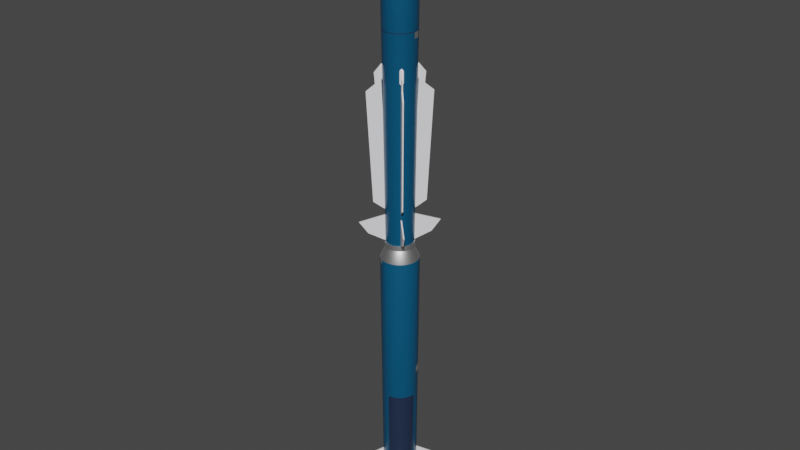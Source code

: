 # Source: Missile.blend  (saved by Blender 2.80.75; exported with 4.5.12 LTS)
import bpy
from mathutils import Matrix  # noqa: F401  (used for matrix-valued properties, if any)

bpy.ops.wm.read_factory_settings(use_empty=True)
scene = bpy.context.scene
scene.name = 'Scene'

# ---- collections
col_collection = bpy.data.collections.new('Collection'); scene.collection.children.link(col_collection)

# ---- materials (node trees are filled in below, after node groups)
mat_missileblue = bpy.data.materials.new('MissileBlue')
mat_missileblue.use_transparent_shadow = False
mat_missiledarkblue = bpy.data.materials.new('MissileDarkBlue')
mat_missiledarkblue.use_transparent_shadow = False
mat_baremetal = bpy.data.materials.new('BareMetal')
mat_baremetal.use_transparent_shadow = False
mat_whitefins = bpy.data.materials.new('WhiteFins')
mat_whitefins.use_transparent_shadow = False

# ---- node groups
ng_auto_smooth = bpy.data.node_groups.new('Auto Smooth', 'GeometryNodeTree')
_s = ng_auto_smooth.interface.new_socket(name='Geometry', in_out='OUTPUT', socket_type='NodeSocketGeometry')
_s = ng_auto_smooth.interface.new_socket(name='Geometry', in_out='INPUT', socket_type='NodeSocketGeometry')
_s = ng_auto_smooth.interface.new_socket(name='Angle', in_out='INPUT', socket_type='NodeSocketFloat')
_s.subtype = 'ANGLE'
_s.min_value = 0.0
_s.max_value = 3.142
ng_auto_smooth.is_modifier = True
_N = ng_auto_smooth.nodes; _L = ng_auto_smooth.links
n0 = _N.new('NodeGroupOutput'); n0.name = 'Group Output'; n0.location = (480, -100)
n1 = _N.new('NodeGroupInput'); n1.name = 'Group Input'; n1.location = (-420, -300)
n2 = _N.new('NodeGroupInput'); n2.name = 'Group Input.001'; n2.location = (-60, -100)
n3 = _N.new('GeometryNodeSetShadeSmooth'); n3.name = 'Set Shade Smooth'; n3.location = (120, -100)
n3.domain = 'EDGE'
n4 = _N.new('GeometryNodeSetShadeSmooth'); n4.name = 'Set Shade Smooth.001'; n4.location = (300, -100)
n5 = _N.new('GeometryNodeInputMeshEdgeAngle'); n5.name = 'Edge Angle'; n5.location = (-420, -220)
n6 = _N.new('GeometryNodeInputEdgeSmooth'); n6.name = 'Is Edge Smooth'; n6.location = (-60, -160)
n7 = _N.new('GeometryNodeInputShadeSmooth'); n7.name = 'Is Face Smooth'; n7.location = (-240, -340)
n8 = _N.new('FunctionNodeBooleanMath'); n8.name = 'Boolean Math'; n8.location = (-60, -220)
n9 = _N.new('FunctionNodeCompare'); n9.name = 'Compare'; n9.location = (-240, -180)
n9.operation = 'LESS_EQUAL'
_L.new(n5.outputs[0], n9.inputs[0])
_L.new(n4.outputs[0], n0.inputs[0])
_L.new(n1.outputs[1], n9.inputs[1])
_L.new(n9.outputs[0], n8.inputs[0])
_L.new(n7.outputs[0], n8.inputs[1])
_L.new(n2.outputs[0], n3.inputs[0])
_L.new(n6.outputs[0], n3.inputs[1])
_L.new(n3.outputs[0], n4.inputs[0])
_L.new(n8.outputs[0], n3.inputs[2])
n0.is_active_output = True

# ---- material node trees
mat_missileblue.use_nodes = True; mat_missileblue.node_tree.nodes.clear()
_N = mat_missileblue.node_tree.nodes; _L = mat_missileblue.node_tree.links
n0 = _N.new('ShaderNodeOutputMaterial'); n0.name = 'Material Output'; n0.location = (300, 300)
n1 = _N.new('ShaderNodeBsdfPrincipled'); n1.name = 'Principled BSDF'; n1.location = (10, 300)
n1.distribution = 'GGX'
n1.subsurface_method = 'BURLEY'
n1.inputs[0].default_value = (0.001172, 0.07619, 0.1626, 1.0)
n1.inputs[2].default_value = 0.3144
n1.inputs[3].default_value = 1.45
n1.inputs[27].default_value = (0.0, 0.0, 0.0, 1.0)
n1.inputs[28].default_value = 1.0
_L.new(n1.outputs[0], n0.inputs[0])
n0.is_active_output = True
mat_missiledarkblue.use_nodes = True; mat_missiledarkblue.node_tree.nodes.clear()
_N = mat_missiledarkblue.node_tree.nodes; _L = mat_missiledarkblue.node_tree.links
n0 = _N.new('ShaderNodeOutputMaterial'); n0.name = 'Material Output'; n0.location = (300, 300)
n1 = _N.new('ShaderNodeBsdfPrincipled'); n1.name = 'Principled BSDF'; n1.location = (10, 300)
n1.distribution = 'GGX'
n1.subsurface_method = 'BURLEY'
n1.inputs[0].default_value = (0.01248, 0.02501, 0.05925, 1.0)
n1.inputs[3].default_value = 1.45
n1.inputs[27].default_value = (0.0, 0.0, 0.0, 1.0)
n1.inputs[28].default_value = 1.0
_L.new(n1.outputs[0], n0.inputs[0])
n0.is_active_output = True
mat_baremetal.use_nodes = True; mat_baremetal.node_tree.nodes.clear()
_N = mat_baremetal.node_tree.nodes; _L = mat_baremetal.node_tree.links
n0 = _N.new('ShaderNodeOutputMaterial'); n0.name = 'Material Output'; n0.location = (300, 300)
n1 = _N.new('ShaderNodeBsdfPrincipled'); n1.name = 'Principled BSDF'; n1.location = (10, 300)
n1.distribution = 'GGX'
n1.subsurface_method = 'BURLEY'
n1.inputs[1].default_value = 1.0
n1.inputs[3].default_value = 1.45
n1.inputs[13].default_value = 0.6976
n1.inputs[27].default_value = (0.0, 0.0, 0.0, 1.0)
n1.inputs[28].default_value = 1.0
_L.new(n1.outputs[0], n0.inputs[0])
n0.is_active_output = True
mat_whitefins.use_nodes = True; mat_whitefins.node_tree.nodes.clear()
_N = mat_whitefins.node_tree.nodes; _L = mat_whitefins.node_tree.links
n0 = _N.new('ShaderNodeOutputMaterial'); n0.name = 'Material Output'; n0.location = (300, 300)
n1 = _N.new('ShaderNodeBsdfPrincipled'); n1.name = 'Principled BSDF'; n1.location = (10, 300)
n1.distribution = 'GGX'
n1.subsurface_method = 'BURLEY'
n1.inputs[0].default_value = (0.8688, 0.8671, 0.8971, 1.0)
n1.inputs[3].default_value = 1.45
n1.inputs[27].default_value = (0.0, 0.0, 0.0, 1.0)
n1.inputs[28].default_value = 1.0
_L.new(n1.outputs[0], n0.inputs[0])
n0.is_active_output = True

# ---- world
world_world = bpy.data.worlds.new('World'); scene.world = world_world
world_world.use_nodes = True; world_world.node_tree.nodes.clear()
_N = world_world.node_tree.nodes; _L = world_world.node_tree.links
n0 = _N.new('ShaderNodeOutputWorld'); n0.name = 'World Output'; n0.location = (300, 300)
n1 = _N.new('ShaderNodeBackground'); n1.name = 'Background'; n1.location = (10, 300)
n1.inputs[0].default_value = (0.05088, 0.05088, 0.05088, 1.0)
_L.new(n1.outputs[0], n0.inputs[0])
n0.is_active_output = True
world_world.color = (0.05088, 0.05088, 0.05088)
world_world.use_sun_shadow = False
world_world.sun_shadow_jitter_overblur = 0.0

# ---- meshes
me_cylinder = bpy.data.meshes.new('Cylinder')
me_cylinder.from_pydata([(-1.202e-07, 2.723, 40.27), (0.5313, 2.671, 40.27), (1.042, 2.516, 40.27), (1.513, 2.264, 40.27), (1.926, 1.926, 40.27), (2.264, 1.513, 40.27), (2.516, 1.042, 40.27), (2.671, 0.5313, 40.27), (2.723, -3.894e-07, 40.27), (2.671, -0.5313, 40.27), (2.516, -1.042, 40.27), (2.264, -1.513, 40.27), (1.926, -1.926, 40.27), (1.513, -2.264, 40.27), (1.042, -2.516, 40.27), (0.5313, -2.671, 40.27), (-1.008e-06, -2.723, 40.27), (-0.5313, -2.671, 40.27), (-1.042, -2.516, 40.27), (-1.513, -2.264, 40.27), (-1.926, -1.926, 40.27), (-2.264, -1.513, 40.27), (-2.516, -1.042, 40.27), (-2.671, -0.5313, 40.27), (-2.723, 2.035e-06, 40.27), (-2.671, 0.5313, 40.27), (-2.516, 1.042, 40.27), (-2.264, 1.513, 40.27), (-1.926, 1.926, 40.27), (-1.513, 2.264, 40.27), (-1.042, 2.516, 40.27), (-0.5313, 2.671, 40.27), (-5.042e-08, 1.855, 42.09), (0.3619, 1.82, 42.09), (0.71, 1.714, 42.09), (1.031, 1.543, 42.09), (1.312, 1.312, 42.09), (1.543, 1.031, 42.09), (1.714, 0.71, 42.09), (1.82, 0.3619, 42.09), (1.855, -1.489e-07, 42.09), (1.82, -0.3619, 42.09), (1.714, -0.71, 42.09), (1.543, -1.031, 42.09), (1.312, -1.312, 42.09), (1.031, -1.543, 42.09), (0.71, -1.714, 42.09), (0.3619, -1.82, 42.09), (-6.549e-07, -1.855, 42.09), (-0.3619, -1.82, 42.09), (-0.71, -1.714, 42.09), (-1.031, -1.543, 42.09), (-1.312, -1.312, 42.09), (-1.543, -1.031, 42.09), (-1.714, -0.71, 42.09), (-1.82, -0.3619, 42.09), (-1.855, 1.502e-06, 42.09), (-1.82, 0.3619, 42.09), (-1.714, 0.71, 42.09), (-1.543, 1.031, 42.09), (-1.312, 1.312, 42.09), (-1.031, 1.543, 42.09), (-0.71, 1.714, 42.09), (-0.3619, 1.82, 42.09), (-6.688e-08, 2.055, 42.09), (0.4009, 2.015, 42.09), (0.7864, 1.899, 42.09), (1.142, 1.709, 42.09), (1.453, 1.453, 42.09), (1.709, 1.142, 42.09), (1.899, 0.7864, 42.09), (2.015, 0.4009, 42.09), (2.055, -1.946e-07, 42.09), (2.015, -0.4009, 42.09), (1.899, -0.7864, 42.09), (1.709, -1.142, 42.09), (1.453, -1.453, 42.09), (1.142, -1.709, 42.09), (0.7864, -1.899, 42.09), (0.4009, -2.015, 42.09), (-7.365e-07, -2.055, 42.09), (-0.4009, -2.015, 42.09), (-0.7864, -1.899, 42.09), (-1.142, -1.709, 42.09), (-1.453, -1.453, 42.09), (-1.709, -1.142, 42.09), (-1.899, -0.7864, 42.09), (-2.015, -0.4009, 42.09), (-2.055, 1.635e-06, 42.09), (-2.015, 0.4009, 42.09), (-1.899, 0.7864, 42.09), (-1.709, 1.142, 42.09), (-1.453, 1.453, 42.09), (-1.142, 1.709, 42.09), (-0.7864, 1.899, 42.09), (-0.4009, 2.015, 42.09), (-6.688e-08, 2.055, 42.77), (0.4009, 2.015, 42.77), (0.7864, 1.899, 42.77), (1.142, 1.709, 42.77), (1.453, 1.453, 42.77), (1.709, 1.142, 42.77), (1.899, 0.7864, 42.77), (2.015, 0.4009, 42.77), (2.055, -1.946e-07, 42.77), (2.015, -0.4009, 42.77), (1.899, -0.7864, 42.77), (1.709, -1.142, 42.77), (1.453, -1.453, 42.77), (1.142, -1.709, 42.77), (0.7864, -1.899, 42.77), (0.4009, -2.015, 42.77), (-7.365e-07, -2.055, 42.77), (-0.4009, -2.015, 42.77), (-0.7864, -1.899, 42.77), (-1.142, -1.709, 42.77), (-1.453, -1.453, 42.77), (-1.709, -1.142, 42.77), (-1.899, -0.7864, 42.77), (-2.015, -0.4009, 42.77), (-2.055, 1.635e-06, 42.77), (-2.015, 0.4009, 42.77), (-1.899, 0.7864, 42.77), (-1.709, 1.142, 42.77), (-1.453, 1.453, 42.77), (-1.142, 1.709, 42.77), (-0.7864, 1.899, 42.77), (-0.4009, 2.015, 42.77), (-5.989e-08, 1.957, 42.77), (0.3818, 1.92, 42.77), (0.749, 1.808, 42.77), (1.087, 1.627, 42.77), (1.384, 1.384, 42.77), (1.627, 1.087, 42.77), (1.808, 0.749, 42.77), (1.92, 0.3818, 42.77), (1.957, -1.711e-07, 42.77), (1.92, -0.3818, 42.77), (1.808, -0.749, 42.77), (1.627, -1.087, 42.77), (1.384, -1.384, 42.77), (1.087, -1.627, 42.77), (0.749, -1.808, 42.77), (0.3818, -1.92, 42.77), (-6.976e-07, -1.957, 42.77), (-0.3818, -1.92, 42.77), (-0.749, -1.808, 42.77), (-1.087, -1.627, 42.77), (-1.384, -1.384, 42.77), (-1.627, -1.087, 42.77), (-1.808, -0.749, 42.77), (-1.92, -0.3818, 42.77), (-1.957, 1.571e-06, 42.77), (-1.92, 0.3818, 42.77), (-1.808, 0.749, 42.77), (-1.627, 1.087, 42.77), (-1.384, 1.384, 42.77), (-1.087, 1.627, 42.77), (-0.749, 1.808, 42.77), (-0.3818, 1.92, 42.77), (1.848e-07, 0.09817, 89.78), (2.156e-07, 0.05187, 89.82), (0.01012, 0.05088, 89.82), (0.01915, 0.09628, 89.78), (0.01985, 0.04792, 89.82), (0.03757, 0.0907, 89.78), (0.02882, 0.04313, 89.82), (0.05454, 0.08162, 89.78), (0.03668, 0.03668, 89.82), (0.06942, 0.06942, 89.78), (0.04313, 0.02882, 89.82), (0.08162, 0.05454, 89.78), (0.04792, 0.01985, 89.82), (0.0907, 0.03757, 89.78), (0.05088, 0.01012, 89.82), (0.09628, 0.01915, 89.78), (0.05187, 3.341e-07, 89.82), (0.09817, 3.3e-07, 89.78), (0.05088, -0.01012, 89.82), (0.09628, -0.01915, 89.78), (0.04792, -0.01985, 89.82), (0.0907, -0.03757, 89.78), (0.04313, -0.02882, 89.82), (0.08162, -0.05454, 89.78), (0.03668, -0.03668, 89.82), (0.06942, -0.06941, 89.78), (0.02882, -0.04313, 89.82), (0.05454, -0.08162, 89.78), (0.01985, -0.04792, 89.82), (0.03757, -0.09069, 89.78), (0.01012, -0.05088, 89.82), (0.01915, -0.09628, 89.78), (1.166e-07, -0.05187, 89.82), (1.528e-07, -0.09817, 89.78), (-0.01012, -0.05088, 89.82), (-0.01915, -0.09628, 89.78), (-0.01985, -0.04792, 89.82), (-0.03757, -0.09069, 89.78), (-0.02882, -0.04313, 89.82), (-0.05454, -0.08162, 89.78), (-0.03668, -0.03668, 89.82), (-0.06941, -0.06941, 89.78), (-0.04313, -0.02882, 89.82), (-0.08162, -0.05454, 89.78), (-0.04792, -0.01985, 89.82), (-0.09069, -0.03757, 89.78), (-0.05088, -0.01012, 89.82), (-0.09628, -0.01915, 89.78), (-0.05187, 2.894e-07, 89.82), (-0.09817, 4.174e-07, 89.78), (-0.05088, 0.01012, 89.82), (-0.09628, 0.01915, 89.78), (-0.04792, 0.01985, 89.82), (-0.09069, 0.03757, 89.78), (-0.04313, 0.02882, 89.82), (-0.08162, 0.05454, 89.78), (-0.03668, 0.03668, 89.82), (-0.06941, 0.06942, 89.78), (-0.02882, 0.04313, 89.82), (-0.05454, 0.08162, 89.78), (-0.01985, 0.04792, 89.82), (-0.03757, 0.0907, 89.78), (-0.01012, 0.05088, 89.82), (-0.01915, 0.09628, 89.78), (-8.642e-08, 2.402, 75.29), (-4.141e-08, 2.038, 79.59), (-7.368e-08, 2.305, 77.45), (0.3976, 1.999, 79.59), (0.4686, 2.356, 75.29), (0.4498, 2.261, 77.45), (0.78, 1.883, 79.59), (0.9192, 2.219, 75.29), (0.8823, 2.13, 77.45), (1.132, 1.695, 79.59), (1.335, 1.997, 75.29), (1.281, 1.917, 77.45), (1.441, 1.441, 79.59), (1.699, 1.699, 75.29), (1.63, 1.63, 77.45), (1.695, 1.132, 79.59), (1.997, 1.335, 75.29), (1.917, 1.281, 77.45), (1.883, 0.78, 79.59), (2.219, 0.9192, 75.29), (2.13, 0.8823, 77.45), (1.999, 0.3976, 79.59), (2.356, 0.4686, 75.29), (2.261, 0.4498, 77.45), (2.038, -1.758e-07, 79.59), (2.402, -2.72e-07, 75.29), (2.305, -2.462e-07, 77.45), (1.999, -0.3976, 79.59), (2.356, -0.4686, 75.29), (2.261, -0.4498, 77.45), (1.883, -0.78, 79.59), (2.219, -0.9192, 75.29), (2.13, -0.8823, 77.45), (1.695, -1.132, 79.59), (1.997, -1.335, 75.29), (1.917, -1.281, 77.45), (1.441, -1.441, 79.59), (1.699, -1.699, 75.29), (1.63, -1.63, 77.45), (1.132, -1.695, 79.59), (1.335, -1.997, 75.29), (1.281, -1.917, 77.45), (0.78, -1.883, 79.59), (0.9192, -2.219, 75.29), (0.8823, -2.13, 77.45), (0.3976, -1.999, 79.59), (0.4686, -2.356, 75.29), (0.4498, -2.261, 77.45), (-7.055e-07, -2.038, 79.59), (-8.691e-07, -2.402, 75.29), (-8.248e-07, -2.305, 77.45), (-0.3976, -1.999, 79.59), (-0.4686, -2.356, 75.29), (-0.4498, -2.261, 77.45), (-0.78, -1.883, 79.59), (-0.9192, -2.219, 75.29), (-0.8823, -2.13, 77.45), (-1.132, -1.695, 79.59), (-1.335, -1.997, 75.29), (-1.281, -1.917, 77.45), (-1.441, -1.441, 79.59), (-1.699, -1.699, 75.29), (-1.63, -1.63, 77.45), (-1.695, -1.132, 79.59), (-1.997, -1.335, 75.29), (-1.917, -1.281, 77.45), (-1.883, -0.78, 79.59), (-2.219, -0.9192, 75.29), (-2.13, -0.8823, 77.45), (-1.999, -0.3976, 79.59), (-2.356, -0.4686, 75.29), (-2.261, -0.4498, 77.45), (-2.038, 1.638e-06, 79.59), (-2.402, 1.866e-06, 75.29), (-2.305, 1.806e-06, 77.45), (-1.999, 0.3976, 79.59), (-2.356, 0.4686, 75.29), (-2.261, 0.4498, 77.45), (-1.883, 0.78, 79.59), (-2.219, 0.9192, 75.29), (-2.13, 0.8823, 77.45), (-1.695, 1.132, 79.59), (-1.997, 1.335, 75.29), (-1.917, 1.281, 77.45), (-1.441, 1.441, 79.59), (-1.699, 1.699, 75.29), (-1.63, 1.63, 77.45), (-1.132, 1.695, 79.59), (-1.335, 1.997, 75.29), (-1.281, 1.917, 77.45), (-0.78, 1.883, 79.59), (-0.9192, 2.219, 75.29), (-0.8823, 2.13, 77.45), (-0.3976, 1.999, 79.59), (-0.4686, 2.356, 75.29), (-0.4498, 2.261, 77.45), (8.233e-07, 2.007, 0.08607), (-9.079e-08, 2.399, 0.4733), (0.3915, 1.968, 0.08607), (0.468, 2.353, 0.4733), (0.7679, 1.854, 0.08607), (0.918, 2.216, 0.4733), (1.115, 1.668, 0.08607), (1.333, 1.995, 0.4733), (1.419, 1.419, 0.08607), (1.696, 1.696, 0.4733), (1.668, 1.115, 0.08607), (1.995, 1.333, 0.4733), (1.854, 0.7679, 0.08607), (2.216, 0.918, 0.4733), (1.968, 0.3915, 0.08607), (2.353, 0.468, 0.4733), (2.007, -5.066e-07, 0.08607), (2.399, -3.048e-07, 0.4733), (1.968, -0.3915, 0.08607), (2.353, -0.468, 0.4733), (1.854, -0.7679, 0.08607), (2.216, -0.918, 0.4733), (1.668, -1.115, 0.08607), (1.995, -1.333, 0.4733), (1.419, -1.419, 0.08607), (1.696, -1.696, 0.4733), (1.115, -1.668, 0.08607), (1.333, -1.995, 0.4733), (0.7679, -1.854, 0.08607), (0.918, -2.216, 0.4733), (0.3915, -1.968, 0.08607), (0.468, -2.353, 0.4733), (-4.843e-07, -2.007, 0.08607), (-8.724e-07, -2.399, 0.4733), (-0.3915, -1.968, 0.08607), (-0.468, -2.353, 0.4733), (-0.7679, -1.854, 0.08607), (-0.918, -2.216, 0.4733), (-1.115, -1.668, 0.08607), (-1.333, -1.995, 0.4733), (-1.419, -1.419, 0.08607), (-1.696, -1.696, 0.4733), (-1.668, -1.115, 0.08607), (-1.995, -1.333, 0.4733), (-1.854, -0.7679, 0.08607), (-2.216, -0.918, 0.4733), (-1.968, -0.3915, 0.08607), (-2.353, -0.468, 0.4733), (-2.007, 1.233e-06, 0.08607), (-2.399, 1.83e-06, 0.4733), (-1.968, 0.3915, 0.08607), (-2.353, 0.468, 0.4733), (-1.854, 0.7679, 0.08607), (-2.216, 0.918, 0.4733), (-1.668, 1.115, 0.08607), (-1.995, 1.333, 0.4733), (-1.419, 1.419, 0.08607), (-1.696, 1.696, 0.4733), (-1.115, 1.668, 0.08607), (-1.333, 1.995, 0.4733), (-0.7679, 1.854, 0.08607), (-0.918, 2.216, 0.4733), (-0.3915, 1.968, 0.08607), (-0.468, 2.353, 0.4733), (0.4604, 2.314, 72.2), (-8.39e-08, 2.36, 72.2), (-0.4604, 2.314, 72.2), (0.9031, 2.18, 72.2), (1.311, 1.962, 72.2), (1.669, 1.669, 72.2), (1.962, 1.311, 72.2), (2.18, 0.9031, 72.2), (2.314, 0.4604, 72.2), (2.36, -2.624e-07, 72.2), (2.314, -0.4604, 72.2), (2.18, -0.9031, 72.2), (1.962, -1.311, 72.2), (1.669, -1.669, 72.2), (1.311, -1.962, 72.2), (0.9031, -2.18, 72.2), (0.4604, -2.314, 72.2), (-8.528e-07, -2.36, 72.2), (-0.4604, -2.314, 72.2), (-0.9031, -2.18, 72.2), (-1.311, -1.962, 72.2), (-1.669, -1.669, 72.2), (-1.962, -1.311, 72.2), (-2.18, -0.9031, 72.2), (-2.314, -0.4604, 72.2), (-2.36, 1.838e-06, 72.2), (-2.314, 0.4604, 72.2), (-2.18, 0.9031, 72.2), (-1.962, 1.311, 72.2), (-1.669, 1.669, 72.2), (-1.311, 1.962, 72.2), (-0.9031, 2.18, 72.2), (0.4595, 2.31, 72.1), (0.9014, 2.176, 72.1), (1.309, 1.958, 72.1), (1.665, 1.665, 72.1), (1.958, 1.309, 72.1), (2.176, 0.9014, 72.1), (2.31, 0.4595, 72.1), (2.355, -2.614e-07, 72.1), (2.31, -0.4595, 72.1), (2.176, -0.9014, 72.1), (1.958, -1.309, 72.1), (1.665, -1.665, 72.1), (1.309, -1.958, 72.1), (0.9014, -2.176, 72.1), (0.4595, -2.31, 72.1), (-8.511e-07, -2.355, 72.1), (-0.4595, -2.31, 72.1), (-0.9014, -2.176, 72.1), (-1.309, -1.958, 72.1), (-1.665, -1.665, 72.1), (-1.958, -1.309, 72.1), (-2.176, -0.9014, 72.1), (-2.31, -0.4595, 72.1), (-2.355, 1.835e-06, 72.1), (-2.31, 0.4595, 72.1), (-2.176, 0.9014, 72.1), (-1.958, 1.309, 72.1), (-1.665, 1.665, 72.1), (-1.309, 1.958, 72.1), (-0.9014, 2.176, 72.1), (-8.364e-08, 2.355, 72.1), (-0.4595, 2.31, 72.1), (-9.671e-08, 2.464, 8.478), (0.4807, 2.417, 8.478), (-0.4807, 2.417, 8.478), (0.943, 2.277, 8.478), (1.369, 2.049, 8.478), (1.742, 1.742, 8.478), (2.049, 1.369, 8.478), (2.277, 0.943, 8.478), (2.417, 0.4807, 8.478), (2.417, -0.4807, 8.478), (2.277, -0.943, 8.478), (2.049, -1.369, 8.478), (1.742, -1.742, 8.478), (1.369, -2.049, 8.478), (0.943, -2.277, 8.478), (0.4807, -2.417, 8.478), (-0.4807, -2.417, 8.478), (-0.943, -2.277, 8.478), (-1.369, -2.049, 8.478), (-1.742, -1.742, 8.478), (-2.049, -1.369, 8.478), (-2.277, -0.943, 8.478), (-2.417, -0.4807, 8.478), (-2.464, 1.871e-06, 8.478), (-2.417, 0.4807, 8.478), (-2.277, 0.943, 8.478), (-2.049, 1.369, 8.478), (-1.742, 1.742, 8.478), (-1.369, 2.049, 8.478), (-0.943, 2.277, 8.478), (-1.041e-07, 2.545, 18.45), (-0.4966, 2.497, 18.45), (0.4966, 2.497, 18.45), (0.9741, 2.352, 18.45), (1.414, 2.116, 18.45), (1.8, 1.8, 18.45), (2.116, 1.414, 18.45), (2.352, 0.9741, 18.45), (2.497, 0.4966, 18.45), (2.497, -0.4966, 18.45), (2.352, -0.9741, 18.45), (2.116, -1.414, 18.45), (1.8, -1.8, 18.45), (1.414, -2.116, 18.45), (0.9741, -2.352, 18.45), (0.4966, -2.497, 18.45), (-0.4966, -2.497, 18.45), (-0.9741, -2.352, 18.45), (-1.414, -2.116, 18.45), (-1.8, -1.8, 18.45), (-2.116, -1.414, 18.45), (-2.352, -0.9741, 18.45), (-2.497, -0.4966, 18.45), (-2.545, 1.923e-06, 18.45), (-2.497, 0.4966, 18.45), (-2.352, 0.9741, 18.45), (-2.116, 1.414, 18.45), (-1.8, 1.8, 18.45), (-1.414, 2.116, 18.45), (-0.9741, 2.352, 18.45), (2.466, -3.223e-07, 8.735), (2.431, -0.3313, 8.478), (2.462, -3.213e-07, 8.22), (2.439, 0.2561, 8.478), (2.461, -0.04439, 8.606), (2.448, -0.1657, 8.512), (0.3313, -2.431, 8.478), (-9.217e-07, -2.466, 8.735), (-0.2561, -2.439, 8.478), (-8.987e-07, -2.462, 8.22), (0.1657, -2.448, 8.512), (0.04439, -2.461, 8.606), (2.513, -0.3313, 18.45), (2.543, -3.368e-07, 18.2), (2.52, 0.2561, 18.45), (2.548, -3.435e-07, 18.71), (2.529, -0.1657, 18.42), (2.54, -0.04439, 18.33), (-9.326e-07, -2.543, 18.2), (0.3313, -2.513, 18.45), (-9.344e-07, -2.548, 18.71), (-0.2561, -2.52, 18.45), (0.04439, -2.54, 18.33), (0.1657, -2.529, 18.42), (0.4573, 2.299, 71.27), (0.897, 2.166, 71.27), (1.302, 1.949, 71.27), (1.657, 1.657, 71.27), (1.949, 1.302, 71.27), (2.166, 0.897, 71.27), (2.299, 0.4573, 71.27), (2.344, -2.588e-07, 71.27), (2.299, -0.4573, 71.27), (2.166, -0.897, 71.27), (1.949, -1.302, 71.27), (1.657, -1.657, 71.27), (1.302, -1.949, 71.27), (0.897, -2.166, 71.27), (0.4573, -2.299, 71.27), (-8.467e-07, -2.344, 71.27), (-0.4573, -2.299, 71.27), (-0.897, -2.166, 71.27), (-1.302, -1.949, 71.27), (-1.657, -1.657, 71.27), (-1.949, -1.302, 71.27), (-2.166, -0.897, 71.27), (-2.299, -0.4573, 71.27), (-2.344, 1.828e-06, 71.27), (-2.299, 0.4573, 71.27), (-2.166, 0.897, 71.27), (-1.949, 1.302, 71.27), (-1.657, 1.657, 71.27), (-1.302, 1.949, 71.27), (-0.897, 2.166, 71.27), (-8.296e-08, 2.344, 71.27), (-0.4573, 2.299, 71.27), (0.2264, 1.138, 84.2), (6.089e-08, 1.161, 84.2), (-0.2264, 1.138, 84.2), (0.4442, 1.072, 84.2), (0.6448, 0.9651, 84.2), (0.8207, 0.8207, 84.2), (0.9651, 0.6448, 84.2), (1.072, 0.4442, 84.2), (1.138, 0.2264, 84.2), (1.161, 5.297e-08, 84.2), (1.138, -0.2264, 84.2), (1.072, -0.4442, 84.2), (0.9651, -0.6448, 84.2), (0.8207, -0.8207, 84.2), (0.6448, -0.9651, 84.2), (0.4442, -1.072, 84.2), (0.2264, -1.138, 84.2), (-3.173e-07, -1.161, 84.2), (-0.2264, -1.138, 84.2), (-0.4442, -1.072, 84.2), (-0.6448, -0.9651, 84.2), (-0.8207, -0.8207, 84.2), (-0.9651, -0.6448, 84.2), (-1.072, -0.4442, 84.2), (-1.138, -0.2264, 84.2), (-1.161, 1.086e-06, 84.2), (-1.138, 0.2264, 84.2), (-1.072, 0.4442, 84.2), (-0.9651, 0.6449, 84.2), (-0.8207, 0.8207, 84.2), (-0.6448, 0.9651, 84.2), (-0.4442, 1.072, 84.2), (0.2556, 1.285, 83.41), (0.5014, 1.211, 83.41), (0.7279, 1.089, 83.41), (0.9265, 0.9265, 83.41), (1.089, 0.7279, 83.41), (1.211, 0.5014, 83.41), (1.285, 0.2556, 83.41), (1.31, 1.397e-08, 83.41), (1.285, -0.2556, 83.41), (1.211, -0.5014, 83.41), (1.089, -0.7279, 83.41), (0.9265, -0.9265, 83.41), (0.7279, -1.089, 83.41), (0.5014, -1.211, 83.41), (0.2556, -1.285, 83.41), (-3.835e-07, -1.31, 83.41), (-0.2556, -1.285, 83.41), (-0.5014, -1.211, 83.41), (-0.7279, -1.089, 83.41), (-0.9265, -0.9265, 83.41), (-1.089, -0.7279, 83.41), (-1.211, -0.5014, 83.41), (-1.285, -0.2556, 83.41), (-1.31, 1.18e-06, 83.41), (-1.285, 0.2556, 83.41), (-1.211, 0.5014, 83.41), (-1.089, 0.7279, 83.41), (-0.9265, 0.9265, 83.41), (-0.7279, 1.089, 83.41), (-0.5014, 1.211, 83.41), (4.345e-08, 1.31, 83.41), (-0.2556, 1.285, 83.41), (-1.074e-07, 2.583, 23.01), (-0.5038, 2.533, 23.01), (0.5038, 2.533, 23.01), (0.9883, 2.386, 23.01), (1.435, 2.147, 23.01), (1.826, 1.826, 23.01), (2.147, 1.435, 23.01), (2.386, 0.9883, 23.01), (2.533, 0.5038, 23.01), (-0.5038, -2.533, 23.01), (-0.9883, -2.386, 23.01), (-1.435, -2.147, 23.01), (-1.826, -1.826, 23.01), (-2.147, -1.435, 23.01), (-2.386, -0.9883, 23.01), (-2.533, -0.5038, 23.01), (-2.583, 1.946e-06, 23.01), (-2.533, 0.5038, 23.01), (-2.386, 0.9883, 23.01), (-2.147, 1.435, 23.01), (-1.826, 1.826, 23.01), (-1.435, 2.147, 23.01), (-0.9883, 2.386, 23.01), (0.5023, 2.525, 22.04), (0.9853, 2.379, 22.04), (1.43, 2.141, 22.04), (1.821, 1.821, 22.04), (2.141, 1.43, 22.04), (2.379, 0.9853, 22.04), (2.525, 0.5023, 22.04), (-0.5023, -2.525, 22.04), (-0.9853, -2.379, 22.04), (-1.43, -2.141, 22.04), (-1.821, -1.821, 22.04), (-2.141, -1.43, 22.04), (-2.379, -0.9853, 22.04), (-2.525, -0.5023, 22.04), (-2.575, 1.941e-06, 22.04), (-2.525, 0.5023, 22.04), (-2.379, 0.9853, 22.04), (-2.141, 1.43, 22.04), (-1.821, 1.821, 22.04), (-1.43, 2.141, 22.04), (-0.9853, 2.379, 22.04), (-1.067e-07, 2.575, 22.04), (-0.5023, 2.525, 22.04), (-1.198e-07, 2.719, 39.7), (-0.5304, 2.666, 39.7), (0.5304, 2.666, 39.7), (1.04, 2.512, 39.7), (1.51, 2.26, 39.7), (1.922, 1.922, 39.7), (2.26, 1.51, 39.7), (2.512, 1.04, 39.7), (2.666, 0.5304, 39.7), (-0.5304, -2.666, 39.7), (-1.04, -2.512, 39.7), (-1.51, -2.26, 39.7), (-1.922, -1.922, 39.7), (-2.26, -1.51, 39.7), (-2.512, -1.04, 39.7), (-2.666, -0.5304, 39.7), (-2.719, 2.032e-06, 39.7), (-2.666, 0.5304, 39.7), (-2.512, 1.04, 39.7), (-2.26, 1.51, 39.7), (-1.922, 1.922, 39.7), (-1.51, 2.26, 39.7), (-1.04, 2.512, 39.7)], [], [(675, 31, 0, 674), (677, 2, 3, 678), (678, 3, 4, 679), (679, 4, 5, 680), (680, 5, 6, 681), (681, 6, 7, 682), (520, 523, 8, 9, 487), (529, 528, 16, 17, 683, 637, 658, 494), (487, 9, 10, 488), (488, 10, 11, 489), (489, 11, 12, 490), (490, 12, 13, 491), (491, 13, 14, 492), (492, 14, 15, 493), (493, 15, 16, 528, 527), (683, 17, 18, 684), (684, 18, 19, 685), (685, 19, 20, 686), (686, 20, 21, 687), (687, 21, 22, 688), (688, 22, 23, 689), (689, 23, 24, 690), (690, 24, 25, 691), (691, 25, 26, 692), (692, 26, 27, 693), (693, 27, 28, 694), (694, 28, 29, 695), (695, 29, 30, 696), (696, 30, 31, 675), (10, 9, 41, 42), (676, 1, 2, 677), (674, 0, 1, 676), (46, 45, 77, 78), (19, 18, 50, 51), (28, 27, 59, 60), (6, 5, 37, 38), (15, 14, 46, 47), (24, 23, 55, 56), (2, 1, 33, 34), (11, 10, 42, 43), (20, 19, 51, 52), (29, 28, 60, 61), (7, 6, 38, 39), (16, 15, 47, 48), (25, 24, 56, 57), (3, 2, 34, 35), (12, 11, 43, 44), (21, 20, 52, 53), (30, 29, 61, 62), (8, 7, 39, 40), (17, 16, 48, 49), (26, 25, 57, 58), (4, 3, 35, 36), (13, 12, 44, 45), (22, 21, 53, 54), (31, 30, 62, 63), (9, 8, 40, 41), (18, 17, 49, 50), (27, 26, 58, 59), (5, 4, 36, 37), (14, 13, 45, 46), (23, 22, 54, 55), (1, 0, 32, 33), (0, 31, 63, 32), (81, 80, 112, 113), (33, 32, 64, 65), (60, 59, 91, 92), (47, 46, 78, 79), (34, 33, 65, 66), (61, 60, 92, 93), (48, 47, 79, 80), (35, 34, 66, 67), (62, 61, 93, 94), (49, 48, 80, 81), (36, 35, 67, 68), (63, 62, 94, 95), (50, 49, 81, 82), (37, 36, 68, 69), (32, 63, 95, 64), (51, 50, 82, 83), (38, 37, 69, 70), (52, 51, 83, 84), (39, 38, 70, 71), (53, 52, 84, 85), (40, 39, 71, 72), (54, 53, 85, 86), (41, 40, 72, 73), (55, 54, 86, 87), (42, 41, 73, 74), (56, 55, 87, 88), (43, 42, 74, 75), (57, 56, 88, 89), (44, 43, 75, 76), (58, 57, 89, 90), (45, 44, 76, 77), (59, 58, 90, 91), (116, 115, 147, 148), (68, 67, 99, 100), (95, 94, 126, 127), (82, 81, 113, 114), (69, 68, 100, 101), (64, 95, 127, 96), (83, 82, 114, 115), (70, 69, 101, 102), (84, 83, 115, 116), (71, 70, 102, 103), (85, 84, 116, 117), (72, 71, 103, 104), (86, 85, 117, 118), (73, 72, 104, 105), (87, 86, 118, 119), (74, 73, 105, 106), (88, 87, 119, 120), (75, 74, 106, 107), (89, 88, 120, 121), (76, 75, 107, 108), (90, 89, 121, 122), (77, 76, 108, 109), (91, 90, 122, 123), (78, 77, 109, 110), (65, 64, 96, 97), (92, 91, 123, 124), (79, 78, 110, 111), (66, 65, 97, 98), (93, 92, 124, 125), (80, 79, 111, 112), (67, 66, 98, 99), (94, 93, 125, 126), (589, 588, 207, 209), (103, 102, 134, 135), (117, 116, 148, 149), (104, 103, 135, 136), (118, 117, 149, 150), (105, 104, 136, 137), (119, 118, 150, 151), (106, 105, 137, 138), (120, 119, 151, 152), (107, 106, 138, 139), (121, 120, 152, 153), (108, 107, 139, 140), (122, 121, 153, 154), (109, 108, 140, 141), (123, 122, 154, 155), (110, 109, 141, 142), (97, 96, 128, 129), (124, 123, 155, 156), (111, 110, 142, 143), (98, 97, 129, 130), (125, 124, 156, 157), (112, 111, 143, 144), (99, 98, 130, 131), (126, 125, 157, 158), (113, 112, 144, 145), (100, 99, 131, 132), (127, 126, 158, 159), (114, 113, 145, 146), (101, 100, 132, 133), (96, 127, 159, 128), (115, 114, 146, 147), (102, 101, 133, 134), (593, 592, 215, 217), (576, 575, 181, 183), (590, 589, 209, 211), (577, 576, 183, 185), (591, 590, 211, 213), (578, 577, 185, 187), (412, 411, 303, 306), (579, 578, 187, 189), (592, 591, 213, 215), (580, 579, 189, 191), (565, 566, 223, 160), (594, 593, 217, 219), (581, 580, 191, 193), (568, 567, 165, 167), (595, 594, 219, 221), (582, 581, 193, 195), (569, 568, 167, 169), (566, 595, 221, 223), (583, 582, 195, 197), (570, 569, 169, 171), (584, 583, 197, 199), (571, 570, 171, 173), (567, 564, 163, 165), (585, 584, 199, 201), (572, 571, 173, 175), (586, 585, 201, 203), (573, 572, 175, 177), (587, 586, 203, 205), (574, 573, 177, 179), (588, 587, 205, 207), (575, 574, 179, 181), (385, 386, 318, 224), (399, 398, 264, 267), (413, 412, 306, 309), (400, 399, 267, 270), (162, 161, 222, 220, 218, 216, 214, 212, 210, 208, 206, 204, 202, 200, 198, 196, 194, 192, 190, 188, 186, 184, 182, 180, 178, 176, 174, 172, 170, 168, 166, 164), (414, 413, 309, 312), (401, 400, 270, 273), (388, 387, 231, 234), (415, 414, 312, 315), (402, 401, 273, 276), (389, 388, 234, 237), (386, 415, 315, 318), (403, 402, 276, 279), (390, 389, 237, 240), (404, 403, 279, 282), (391, 390, 240, 243), (387, 384, 228, 231), (405, 404, 282, 285), (392, 391, 243, 246), (406, 405, 285, 288), (393, 392, 246, 249), (407, 406, 288, 291), (394, 393, 249, 252), (408, 407, 291, 294), (395, 394, 252, 255), (409, 408, 294, 297), (396, 395, 255, 258), (410, 409, 297, 300), (397, 396, 258, 261), (411, 410, 300, 303), (398, 397, 261, 264), (163, 160, 161, 162), (165, 163, 162, 164), (167, 165, 164, 166), (169, 167, 166, 168), (171, 169, 168, 170), (173, 171, 170, 172), (175, 173, 172, 174), (177, 175, 174, 176), (179, 177, 176, 178), (181, 179, 178, 180), (183, 181, 180, 182), (185, 183, 182, 184), (187, 185, 184, 186), (189, 187, 186, 188), (191, 189, 188, 190), (193, 191, 190, 192), (195, 193, 192, 194), (197, 195, 194, 196), (199, 197, 196, 198), (201, 199, 198, 200), (203, 201, 200, 202), (205, 203, 202, 204), (207, 205, 204, 206), (209, 207, 206, 208), (211, 209, 208, 210), (213, 211, 210, 212), (215, 213, 212, 214), (217, 215, 214, 216), (219, 217, 216, 218), (221, 219, 218, 220), (223, 221, 220, 222), (160, 223, 222, 161), (384, 385, 224, 228), (228, 224, 226, 229), (229, 226, 225, 227), (231, 228, 229, 232), (232, 229, 227, 230), (234, 231, 232, 235), (235, 232, 230, 233), (237, 234, 235, 238), (238, 235, 233, 236), (240, 237, 238, 241), (241, 238, 236, 239), (243, 240, 241, 244), (244, 241, 239, 242), (246, 243, 244, 247), (247, 244, 242, 245), (249, 246, 247, 250), (250, 247, 245, 248), (252, 249, 250, 253), (253, 250, 248, 251), (255, 252, 253, 256), (256, 253, 251, 254), (258, 255, 256, 259), (259, 256, 254, 257), (261, 258, 259, 262), (262, 259, 257, 260), (264, 261, 262, 265), (265, 262, 260, 263), (267, 264, 265, 268), (268, 265, 263, 266), (270, 267, 268, 271), (271, 268, 266, 269), (273, 270, 271, 274), (274, 271, 269, 272), (276, 273, 274, 277), (277, 274, 272, 275), (279, 276, 277, 280), (280, 277, 275, 278), (282, 279, 280, 283), (283, 280, 278, 281), (285, 282, 283, 286), (286, 283, 281, 284), (288, 285, 286, 289), (289, 286, 284, 287), (291, 288, 289, 292), (292, 289, 287, 290), (294, 291, 292, 295), (295, 292, 290, 293), (297, 294, 295, 298), (298, 295, 293, 296), (300, 297, 298, 301), (301, 298, 296, 299), (303, 300, 301, 304), (304, 301, 299, 302), (306, 303, 304, 307), (307, 304, 302, 305), (309, 306, 307, 310), (310, 307, 305, 308), (312, 309, 310, 313), (313, 310, 308, 311), (315, 312, 313, 316), (316, 313, 311, 314), (318, 315, 316, 319), (319, 316, 314, 317), (224, 318, 319, 226), (226, 319, 317, 225), (564, 565, 160, 163), (321, 323, 322, 320), (323, 325, 324, 322), (325, 327, 326, 324), (327, 329, 328, 326), (329, 331, 330, 328), (331, 333, 332, 330), (333, 335, 334, 332), (335, 337, 336, 334), (337, 339, 338, 336), (339, 341, 340, 338), (341, 343, 342, 340), (343, 345, 344, 342), (345, 347, 346, 344), (347, 349, 348, 346), (349, 351, 350, 348), (351, 353, 352, 350), (353, 355, 354, 352), (355, 357, 356, 354), (357, 359, 358, 356), (359, 361, 360, 358), (361, 363, 362, 360), (363, 365, 364, 362), (365, 367, 366, 364), (367, 369, 368, 366), (369, 371, 370, 368), (371, 373, 372, 370), (373, 375, 374, 372), (375, 377, 376, 374), (377, 379, 378, 376), (379, 381, 380, 378), (381, 383, 382, 380), (383, 321, 320, 382), (320, 322, 324, 326, 328, 330, 332, 334, 336, 338, 340, 342, 344, 346, 348, 350, 352, 354, 356, 358, 360, 362, 364, 366, 368, 370, 372, 374, 376, 378, 380, 382), (416, 446, 385, 384), (428, 427, 397, 398), (441, 440, 410, 411), (427, 426, 396, 397), (440, 439, 409, 410), (426, 425, 395, 396), (439, 438, 408, 409), (425, 424, 394, 395), (438, 437, 407, 408), (424, 423, 393, 394), (437, 436, 406, 407), (423, 422, 392, 393), (436, 435, 405, 406), (422, 421, 391, 392), (435, 434, 404, 405), (417, 416, 384, 387), (421, 420, 390, 391), (434, 433, 403, 404), (420, 419, 389, 390), (433, 432, 402, 403), (447, 445, 415, 386), (419, 418, 388, 389), (432, 431, 401, 402), (445, 444, 414, 415), (418, 417, 387, 388), (431, 430, 400, 401), (444, 443, 413, 414), (430, 429, 399, 400), (443, 442, 412, 413), (429, 428, 398, 399), (446, 447, 386, 385), (442, 441, 411, 412), (558, 557, 441, 442), (562, 563, 447, 446), (545, 544, 428, 429), (559, 558, 442, 443), (546, 545, 429, 430), (560, 559, 443, 444), (547, 546, 430, 431), (534, 533, 417, 418), (561, 560, 444, 445), (548, 547, 431, 432), (535, 534, 418, 419), (563, 561, 445, 447), (549, 548, 432, 433), (536, 535, 419, 420), (550, 549, 433, 434), (537, 536, 420, 421), (533, 532, 416, 417), (551, 550, 434, 435), (538, 537, 421, 422), (552, 551, 435, 436), (539, 538, 422, 423), (553, 552, 436, 437), (540, 539, 423, 424), (554, 553, 437, 438), (541, 540, 424, 425), (555, 554, 438, 439), (542, 541, 425, 426), (556, 555, 439, 440), (543, 542, 426, 427), (557, 556, 440, 441), (544, 543, 427, 428), (532, 562, 446, 416), (321, 448, 449, 323), (323, 449, 451, 325), (381, 477, 450, 383), (379, 476, 477, 381), (377, 475, 476, 379), (375, 474, 475, 377), (373, 473, 474, 375), (371, 472, 473, 373), (369, 471, 472, 371), (367, 470, 471, 369), (365, 469, 470, 367), (363, 468, 469, 365), (361, 467, 468, 363), (359, 466, 467, 361), (357, 465, 466, 359), (355, 464, 465, 357), (516, 515, 526, 529, 494, 464), (349, 462, 463, 351), (347, 461, 462, 349), (345, 460, 461, 347), (343, 459, 460, 345), (341, 458, 459, 343), (339, 457, 458, 341), (456, 486, 522, 521, 508, 511), (333, 455, 456, 335), (331, 454, 455, 333), (329, 453, 454, 331), (327, 452, 453, 329), (325, 451, 452, 327), (383, 450, 448, 321), (448, 478, 480, 449), (449, 480, 481, 451), (477, 507, 479, 450), (476, 506, 507, 477), (475, 505, 506, 476), (474, 504, 505, 475), (473, 503, 504, 474), (472, 502, 503, 473), (471, 501, 502, 472), (470, 500, 501, 471), (469, 499, 500, 470), (468, 498, 499, 469), (467, 497, 498, 468), (466, 496, 497, 467), (465, 495, 496, 466), (464, 494, 495, 465), (353, 517, 516, 464, 355), (486, 657, 636, 682, 7, 8, 523, 522), (351, 463, 514, 517, 353), (455, 485, 486, 456), (454, 484, 485, 455), (453, 483, 484, 454), (452, 482, 483, 453), (451, 481, 482, 452), (450, 479, 478, 448), (337, 510, 509, 457, 339), (460, 459, 489, 490), (508, 512, 513, 509, 510, 511), (514, 518, 519, 515, 516, 517), (520, 524, 525, 521, 522, 523), (526, 530, 531, 527, 528, 529), (527, 531, 530, 526, 515, 519, 518, 514), (463, 462, 492, 493), (493, 527, 514, 463), (461, 460, 490, 491), (459, 458, 488, 489), (462, 461, 491, 492), (520, 487, 457, 509), (521, 525, 524, 520, 509, 513, 512, 508), (458, 457, 487, 488), (335, 456, 511, 510, 337), (129, 128, 562, 532), (141, 140, 543, 544), (154, 153, 556, 557), (140, 139, 542, 543), (153, 152, 555, 556), (139, 138, 541, 542), (152, 151, 554, 555), (138, 137, 540, 541), (151, 150, 553, 554), (137, 136, 539, 540), (150, 149, 552, 553), (136, 135, 538, 539), (149, 148, 551, 552), (135, 134, 537, 538), (148, 147, 550, 551), (130, 129, 532, 533), (134, 133, 536, 537), (147, 146, 549, 550), (133, 132, 535, 536), (146, 145, 548, 549), (159, 158, 561, 563), (132, 131, 534, 535), (145, 144, 547, 548), (158, 157, 560, 561), (131, 130, 533, 534), (144, 143, 546, 547), (157, 156, 559, 560), (143, 142, 545, 546), (156, 155, 558, 559), (142, 141, 544, 545), (128, 159, 563, 562), (155, 154, 557, 558), (596, 626, 565, 564), (605, 604, 574, 575), (618, 617, 587, 588), (604, 603, 573, 574), (617, 616, 586, 587), (603, 602, 572, 573), (616, 615, 585, 586), (602, 601, 571, 572), (615, 614, 584, 585), (597, 596, 564, 567), (601, 600, 570, 571), (614, 613, 583, 584), (600, 599, 569, 570), (613, 612, 582, 583), (627, 625, 595, 566), (599, 598, 568, 569), (612, 611, 581, 582), (625, 624, 594, 595), (598, 597, 567, 568), (611, 610, 580, 581), (624, 623, 593, 594), (626, 627, 566, 565), (610, 609, 579, 580), (622, 621, 591, 592), (609, 608, 578, 579), (608, 607, 577, 578), (621, 620, 590, 591), (607, 606, 576, 577), (620, 619, 589, 590), (606, 605, 575, 576), (623, 622, 592, 593), (619, 618, 588, 589), (296, 293, 618, 619), (308, 305, 622, 623), (257, 254, 605, 606), (299, 296, 619, 620), (260, 257, 606, 607), (302, 299, 620, 621), (263, 260, 607, 608), (266, 263, 608, 609), (305, 302, 621, 622), (269, 266, 609, 610), (225, 317, 627, 626), (311, 308, 623, 624), (272, 269, 610, 611), (233, 230, 597, 598), (314, 311, 624, 625), (275, 272, 611, 612), (236, 233, 598, 599), (317, 314, 625, 627), (278, 275, 612, 613), (239, 236, 599, 600), (281, 278, 613, 614), (242, 239, 600, 601), (230, 227, 596, 597), (284, 281, 614, 615), (245, 242, 601, 602), (287, 284, 615, 616), (248, 245, 602, 603), (290, 287, 616, 617), (251, 248, 603, 604), (293, 290, 617, 618), (254, 251, 604, 605), (227, 225, 626, 596), (672, 628, 630, 651), (651, 630, 631, 652), (671, 650, 629, 673), (670, 649, 650, 671), (669, 648, 649, 670), (668, 647, 648, 669), (667, 646, 647, 668), (666, 645, 646, 667), (665, 644, 645, 666), (664, 643, 644, 665), (663, 642, 643, 664), (662, 641, 642, 663), (661, 640, 641, 662), (660, 639, 640, 661), (659, 638, 639, 660), (658, 637, 638, 659), (656, 635, 636, 657), (655, 634, 635, 656), (654, 633, 634, 655), (653, 632, 633, 654), (652, 631, 632, 653), (673, 629, 628, 672), (479, 673, 672, 478), (481, 652, 653, 482), (482, 653, 654, 483), (483, 654, 655, 484), (484, 655, 656, 485), (485, 656, 657, 486), (494, 658, 659, 495), (495, 659, 660, 496), (496, 660, 661, 497), (497, 661, 662, 498), (498, 662, 663, 499), (499, 663, 664, 500), (500, 664, 665, 501), (501, 665, 666, 502), (502, 666, 667, 503), (503, 667, 668, 504), (504, 668, 669, 505), (505, 669, 670, 506), (506, 670, 671, 507), (507, 671, 673, 479), (480, 651, 652, 481), (478, 672, 651, 480), (628, 674, 676, 630), (630, 676, 677, 631), (650, 696, 675, 629), (649, 695, 696, 650), (648, 694, 695, 649), (647, 693, 694, 648), (646, 692, 693, 647), (645, 691, 692, 646), (644, 690, 691, 645), (643, 689, 690, 644), (642, 688, 689, 643), (641, 687, 688, 642), (640, 686, 687, 641), (639, 685, 686, 640), (638, 684, 685, 639), (637, 683, 684, 638), (635, 681, 682, 636), (634, 680, 681, 635), (633, 679, 680, 634), (632, 678, 679, 633), (631, 677, 678, 632), (629, 675, 674, 628)])
me_cylinder.polygons.foreach_set('use_smooth', [True] * 650)
me_cylinder.polygons.foreach_set('material_index', [0, 2, 0, 0, 0, 0, 0, 0, 0, 0, 0, 0, 0, 0, 0, 0, 2, 0, 0, 0, 0, 2, 0, 0, 0, 0, 0, 2, 0, 2, 0, 0, 2, 2, 2, 2, 2, 2, 2, 2, 2, 2, 2, 2, 2, 2, 2, 2, 2, 2, 2, 2, 2, 2, 2, 2, 2, 2, 2, 2, 2, 2, 2, 2, 2, 2, 2, 2, 2, 2, 2, 2, 2, 2, 2, 2, 2, 2, 2, 2, 2, 2, 2, 2, 2, 2, 2, 2, 2, 2, 2, 2, 2, 2, 2, 2, 2, 2, 2, 2, 2, 2, 2, 2, 2, 2, 2, 2, 2, 2, 2, 2, 2, 2, 2, 2, 2, 2, 2, 2, 2, 2, 2, 2, 2, 2, 2, 2, 0, 2, 2, 2, 2, 2, 2, 2, 2, 2, 2, 2, 2, 2, 2, 2, 2, 2, 2, 2, 2, 2, 2, 2, 2, 2, 2, 2, 2, 2, 2, 2, 0, 0, 0, 0, 0, 0, 0, 0, 0, 0, 0, 0, 0, 0, 0, 0, 0, 0, 0, 0, 0, 0, 0, 0, 0, 0, 0, 0, 0, 0, 0, 0, 0, 0, 0, 0, 0, 0, 0, 0, 0, 0, 0, 0, 0, 0, 0, 0, 0, 0, 0, 0, 0, 0, 0, 0, 0, 0, 0, 0, 0, 0, 0, 0, 0, 0, 0, 0, 0, 0, 0, 0, 0, 0, 0, 0, 0, 0, 0, 0, 0, 0, 0, 0, 0, 0, 0, 0, 0, 0, 0, 0, 0, 0, 0, 0, 0, 0, 0, 0, 0, 0, 0, 0, 0, 0, 0, 0, 0, 0, 0, 0, 0, 0, 0, 0, 0, 0, 0, 0, 0, 0, 0, 0, 0, 0, 0, 0, 0, 0, 0, 0, 0, 0, 0, 0, 0, 0, 0, 0, 0, 0, 0, 0, 0, 0, 0, 0, 0, 0, 0, 0, 0, 0, 0, 0, 0, 0, 0, 0, 0, 0, 0, 0, 0, 0, 0, 0, 0, 0, 0, 0, 0, 0, 0, 0, 0, 0, 0, 0, 0, 0, 0, 0, 0, 0, 0, 0, 0, 0, 0, 0, 0, 1, 1, 1, 1, 1, 1, 1, 1, 1, 1, 1, 1, 1, 1, 1, 1, 1, 1, 1, 1, 1, 1, 1, 1, 1, 1, 1, 1, 1, 1, 1, 1, 0, 0, 0, 0, 0, 0, 0, 0, 0, 0, 0, 0, 0, 0, 0, 0, 0, 0, 2, 0, 2, 0, 0, 0, 0, 0, 0, 2, 0, 2, 0, 0, 0, 0, 0, 0, 0, 0, 0, 0, 0, 0, 0, 0, 0, 0, 0, 0, 0, 0, 0, 0, 0, 0, 0, 0, 0, 0, 0, 0, 0, 0, 0, 0, 0, 0, 0, 0, 0, 0, 0, 0, 0, 0, 0, 0, 0, 0, 0, 0, 0, 0, 0, 0, 0, 0, 0, 0, 1, 0, 0, 0, 0, 1, 1, 1, 1, 1, 1, 1, 1, 1, 0, 0, 0, 0, 0, 0, 0, 0, 0, 0, 0, 0, 0, 0, 0, 0, 0, 0, 0, 0, 0, 0, 0, 0, 0, 0, 0, 0, 0, 0, 0, 0, 0, 0, 0, 0, 2, 0, 2, 0, 2, 0, 0, 0, 0, 0, 0, 0, 0, 0, 0, 0, 0, 0, 0, 0, 0, 0, 0, 2, 0, 2, 0, 0, 2, 0, 0, 0, 0, 0, 0, 0, 0, 0, 0, 0, 0, 0, 0, 0, 0, 0, 0, 0, 0, 0, 0, 0, 0, 0, 0, 0, 0, 0, 0, 0, 0, 0, 0, 0, 0, 0, 0, 0, 0, 2, 2, 0, 0, 0, 0, 0, 0, 2, 2, 0, 0, 0, 0, 0, 0, 0, 0, 0, 0, 0, 0, 0, 0, 0, 0, 0, 0, 0, 0, 0, 0, 0, 0, 0, 0, 0, 0, 0, 0, 0, 0, 0, 0, 0, 0, 0, 0, 0, 0, 0, 0, 0, 0, 0, 0, 0, 0])
_uv = me_cylinder.uv_layers.new(name='UVMap')
_uv.uv.foreach_set('vector', [0.03125, 0.9929, 0.03125, 1.0, 0.0, 1.0, 0.0, 0.9929, 0.9375, 0.9929, 0.9375, 1.0, 0.9062, 1.0, 0.9062, 0.9929, 0.9062, 0.9929, 0.9062, 1.0, 0.875, 1.0, 0.875, 0.9929, 0.875, 0.9929, 0.875, 1.0, 0.8438, 1.0, 0.8438, 0.9929, 0.8438, 0.9929, 0.8438, 1.0, 0.8125, 1.0, 0.8125, 0.9929, 0.8125, 0.9929, 0.8125, 1.0, 0.7812, 1.0, 0.7812, 0.9929, 0.7291, 0.7285, 0.75, 0.7317, 0.75, 1.0, 0.7188, 1.0, 0.7188, 0.7285, 0.4839, 0.7285, 0.5, 0.7317, 0.5, 1.0, 0.4688, 1.0, 0.4688, 0.9929, 0.4688, 0.7852, 0.4688, 0.7731, 0.4688, 0.7285, 0.7188, 0.7285, 0.7188, 1.0, 0.6875, 1.0, 0.6875, 0.7285, 0.6875, 0.7285, 0.6875, 1.0, 0.6562, 1.0, 0.6562, 0.7285, 0.6562, 0.7285, 0.6562, 1.0, 0.625, 1.0, 0.625, 0.7285, 0.625, 0.7285, 0.625, 1.0, 0.5938, 1.0, 0.5937, 0.7285, 0.5937, 0.7285, 0.5938, 1.0, 0.5625, 1.0, 0.5625, 0.7285, 0.5625, 0.7285, 0.5625, 1.0, 0.5312, 1.0, 0.5312, 0.7285, 0.5312, 0.7285, 0.5312, 1.0, 0.5, 1.0, 0.5, 0.7317, 0.5209, 0.7285, 0.4688, 0.9929, 0.4688, 1.0, 0.4375, 1.0, 0.4375, 0.9929, 0.4375, 0.9929, 0.4375, 1.0, 0.4062, 1.0, 0.4062, 0.9929, 0.4062, 0.9929, 0.4062, 1.0, 0.375, 1.0, 0.375, 0.9929, 0.375, 0.9929, 0.375, 1.0, 0.3438, 1.0, 0.3438, 0.9929, 0.3438, 0.9929, 0.3438, 1.0, 0.3125, 1.0, 0.3125, 0.9929, 0.3125, 0.9929, 0.3125, 1.0, 0.2812, 1.0, 0.2812, 0.9929, 0.2812, 0.9929, 0.2812, 1.0, 0.25, 1.0, 0.25, 0.9929, 0.25, 0.9929, 0.25, 1.0, 0.2188, 1.0, 0.2188, 0.9929, 0.2188, 0.9929, 0.2188, 1.0, 0.1875, 1.0, 0.1875, 0.9929, 0.1875, 0.9929, 0.1875, 1.0, 0.1562, 1.0, 0.1563, 0.9929, 0.1563, 0.9929, 0.1562, 1.0, 0.125, 1.0, 0.125, 0.9929, 0.125, 0.9929, 0.125, 1.0, 0.09375, 1.0, 0.09375, 0.9929, 0.09375, 0.9929, 0.09375, 1.0, 0.0625, 1.0, 0.0625, 0.9929, 0.0625, 0.9929, 0.0625, 1.0, 0.03125, 1.0, 0.03125, 0.9929, 0.6875, 1.0, 0.7188, 1.0, 0.7188, 1.0, 0.6875, 1.0, 0.9688, 0.9929, 0.9688, 1.0, 0.9375, 1.0, 0.9375, 0.9929, 1.0, 0.9929, 1.0, 1.0, 0.9688, 1.0, 0.9688, 0.9929, 0.5625, 1.0, 0.5938, 1.0, 0.5938, 1.0, 0.5625, 1.0, 0.4062, 1.0, 0.4375, 1.0, 0.4375, 1.0, 0.4062, 1.0, 0.125, 1.0, 0.1562, 1.0, 0.1562, 1.0, 0.125, 1.0, 0.8125, 1.0, 0.8438, 1.0, 0.8438, 1.0, 0.8125, 1.0, 0.5312, 1.0, 0.5625, 1.0, 0.5625, 1.0, 0.5312, 1.0, 0.25, 1.0, 0.2812, 1.0, 0.2812, 1.0, 0.25, 1.0, 0.9375, 1.0, 0.9688, 1.0, 0.9688, 1.0, 0.9375, 1.0, 0.6562, 1.0, 0.6875, 1.0, 0.6875, 1.0, 0.6562, 1.0, 0.375, 1.0, 0.4062, 1.0, 0.4062, 1.0, 0.375, 1.0, 0.09375, 1.0, 0.125, 1.0, 0.125, 1.0, 0.09375, 1.0, 0.7812, 1.0, 0.8125, 1.0, 0.8125, 1.0, 0.7812, 1.0, 0.5, 1.0, 0.5312, 1.0, 0.5312, 1.0, 0.5, 1.0, 0.2188, 1.0, 0.25, 1.0, 0.25, 1.0, 0.2188, 1.0, 0.9062, 1.0, 0.9375, 1.0, 0.9375, 1.0, 0.9062, 1.0, 0.625, 1.0, 0.6562, 1.0, 0.6562, 1.0, 0.625, 1.0, 0.3438, 1.0, 0.375, 1.0, 0.375, 1.0, 0.3438, 1.0, 0.0625, 1.0, 0.09375, 1.0, 0.09375, 1.0, 0.0625, 1.0, 0.75, 1.0, 0.7812, 1.0, 0.7812, 1.0, 0.75, 1.0, 0.4688, 1.0, 0.5, 1.0, 0.5, 1.0, 0.4688, 1.0, 0.1875, 1.0, 0.2188, 1.0, 0.2188, 1.0, 0.1875, 1.0, 0.875, 1.0, 0.9062, 1.0, 0.9062, 1.0, 0.875, 1.0, 0.5938, 1.0, 0.625, 1.0, 0.625, 1.0, 0.5938, 1.0, 0.3125, 1.0, 0.3438, 1.0, 0.3438, 1.0, 0.3125, 1.0, 0.03125, 1.0, 0.0625, 1.0, 0.0625, 1.0, 0.03125, 1.0, 0.7188, 1.0, 0.75, 1.0, 0.75, 1.0, 0.7188, 1.0, 0.4375, 1.0, 0.4688, 1.0, 0.4688, 1.0, 0.4375, 1.0, 0.1562, 1.0, 0.1875, 1.0, 0.1875, 1.0, 0.1562, 1.0, 0.8438, 1.0, 0.875, 1.0, 0.875, 1.0, 0.8438, 1.0, 0.5625, 1.0, 0.5938, 1.0, 0.5938, 1.0, 0.5625, 1.0, 0.2812, 1.0, 0.3125, 1.0, 0.3125, 1.0, 0.2812, 1.0, 0.9688, 1.0, 1.0, 1.0, 1.0, 1.0, 0.9688, 1.0, 0.0, 1.0, 0.03125, 1.0, 0.03125, 1.0, 0.0, 1.0, 0.4688, 1.0, 0.5, 1.0, 0.5, 1.0, 0.4688, 1.0, 0.9688, 1.0, 1.0, 1.0, 1.0, 1.0, 0.9688, 1.0, 0.125, 1.0, 0.1562, 1.0, 0.1562, 1.0, 0.125, 1.0, 0.5312, 1.0, 0.5625, 1.0, 0.5625, 1.0, 0.5312, 1.0, 0.9375, 1.0, 0.9688, 1.0, 0.9688, 1.0, 0.9375, 1.0, 0.09375, 1.0, 0.125, 1.0, 0.125, 1.0, 0.09375, 1.0, 0.5, 1.0, 0.5312, 1.0, 0.5312, 1.0, 0.5, 1.0, 0.9062, 1.0, 0.9375, 1.0, 0.9375, 1.0, 0.9062, 1.0, 0.0625, 1.0, 0.09375, 1.0, 0.09375, 1.0, 0.0625, 1.0, 0.4688, 1.0, 0.5, 1.0, 0.5, 1.0, 0.4688, 1.0, 0.875, 1.0, 0.9062, 1.0, 0.9062, 1.0, 0.875, 1.0, 0.03125, 1.0, 0.0625, 1.0, 0.0625, 1.0, 0.03125, 1.0, 0.4375, 1.0, 0.4688, 1.0, 0.4688, 1.0, 0.4375, 1.0, 0.8438, 1.0, 0.875, 1.0, 0.875, 1.0, 0.8438, 1.0, 0.0, 1.0, 0.03125, 1.0, 0.03125, 1.0, 0.0, 1.0, 0.4062, 1.0, 0.4375, 1.0, 0.4375, 1.0, 0.4062, 1.0, 0.8125, 1.0, 0.8438, 1.0, 0.8438, 1.0, 0.8125, 1.0, 0.375, 1.0, 0.4062, 1.0, 0.4062, 1.0, 0.375, 1.0, 0.7812, 1.0, 0.8125, 1.0, 0.8125, 1.0, 0.7812, 1.0, 0.3438, 1.0, 0.375, 1.0, 0.375, 1.0, 0.3438, 1.0, 0.75, 1.0, 0.7812, 1.0, 0.7812, 1.0, 0.75, 1.0, 0.3125, 1.0, 0.3438, 1.0, 0.3438, 1.0, 0.3125, 1.0, 0.7188, 1.0, 0.75, 1.0, 0.75, 1.0, 0.7188, 1.0, 0.2812, 1.0, 0.3125, 1.0, 0.3125, 1.0, 0.2812, 1.0, 0.6875, 1.0, 0.7188, 1.0, 0.7188, 1.0, 0.6875, 1.0, 0.25, 1.0, 0.2812, 1.0, 0.2812, 1.0, 0.25, 1.0, 0.6562, 1.0, 0.6875, 1.0, 0.6875, 1.0, 0.6562, 1.0, 0.2188, 1.0, 0.25, 1.0, 0.25, 1.0, 0.2188, 1.0, 0.625, 1.0, 0.6562, 1.0, 0.6562, 1.0, 0.625, 1.0, 0.1875, 1.0, 0.2188, 1.0, 0.2188, 1.0, 0.1875, 1.0, 0.5938, 1.0, 0.625, 1.0, 0.625, 1.0, 0.5938, 1.0, 0.1562, 1.0, 0.1875, 1.0, 0.1875, 1.0, 0.1562, 1.0, 0.375, 1.0, 0.4062, 1.0, 0.4062, 1.0, 0.375, 1.0, 0.875, 1.0, 0.9062, 1.0, 0.9062, 1.0, 0.875, 1.0, 0.03125, 1.0, 0.0625, 1.0, 0.0625, 1.0, 0.03125, 1.0, 0.4375, 1.0, 0.4688, 1.0, 0.4688, 1.0, 0.4375, 1.0, 0.8438, 1.0, 0.875, 1.0, 0.875, 1.0, 0.8438, 1.0, 0.0, 1.0, 0.03125, 1.0, 0.03125, 1.0, 0.0, 1.0, 0.4062, 1.0, 0.4375, 1.0, 0.4375, 1.0, 0.4062, 1.0, 0.8125, 1.0, 0.8438, 1.0, 0.8438, 1.0, 0.8125, 1.0, 0.375, 1.0, 0.4062, 1.0, 0.4062, 1.0, 0.375, 1.0, 0.7812, 1.0, 0.8125, 1.0, 0.8125, 1.0, 0.7812, 1.0, 0.3438, 1.0, 0.375, 1.0, 0.375, 1.0, 0.3438, 1.0, 0.75, 1.0, 0.7812, 1.0, 0.7812, 1.0, 0.75, 1.0, 0.3125, 1.0, 0.3438, 1.0, 0.3438, 1.0, 0.3125, 1.0, 0.7188, 1.0, 0.75, 1.0, 0.75, 1.0, 0.7188, 1.0, 0.2812, 1.0, 0.3125, 1.0, 0.3125, 1.0, 0.2812, 1.0, 0.6875, 1.0, 0.7188, 1.0, 0.7188, 1.0, 0.6875, 1.0, 0.25, 1.0, 0.2812, 1.0, 0.2812, 1.0, 0.25, 1.0, 0.6562, 1.0, 0.6875, 1.0, 0.6875, 1.0, 0.6562, 1.0, 0.2188, 1.0, 0.25, 1.0, 0.25, 1.0, 0.2188, 1.0, 0.625, 1.0, 0.6562, 1.0, 0.6562, 1.0, 0.625, 1.0, 0.1875, 1.0, 0.2188, 1.0, 0.2188, 1.0, 0.1875, 1.0, 0.5938, 1.0, 0.625, 1.0, 0.625, 1.0, 0.5938, 1.0, 0.1562, 1.0, 0.1875, 1.0, 0.1875, 1.0, 0.1562, 1.0, 0.5625, 1.0, 0.5938, 1.0, 0.5938, 1.0, 0.5625, 1.0, 0.9688, 1.0, 1.0, 1.0, 1.0, 1.0, 0.9688, 1.0, 0.125, 1.0, 0.1562, 1.0, 0.1562, 1.0, 0.125, 1.0, 0.5312, 1.0, 0.5625, 1.0, 0.5625, 1.0, 0.5312, 1.0, 0.9375, 1.0, 0.9688, 1.0, 0.9688, 1.0, 0.9375, 1.0, 0.09375, 1.0, 0.125, 1.0, 0.125, 1.0, 0.09375, 1.0, 0.5, 1.0, 0.5312, 1.0, 0.5312, 1.0, 0.5, 1.0, 0.9062, 1.0, 0.9375, 1.0, 0.9375, 1.0, 0.9062, 1.0, 0.0625, 1.0, 0.09375, 1.0, 0.09375, 1.0, 0.0625, 1.0, 0.25, 1.0, 0.2812, 1.0, 0.2812, 1.0, 0.25, 1.0, 0.7812, 1.0, 0.8125, 1.0, 0.8125, 1.0, 0.7812, 1.0, 0.3438, 1.0, 0.375, 1.0, 0.375, 1.0, 0.3438, 1.0, 0.75, 1.0, 0.7812, 1.0, 0.7812, 1.0, 0.75, 1.0, 0.3125, 1.0, 0.3438, 1.0, 0.3438, 1.0, 0.3125, 1.0, 0.7188, 1.0, 0.75, 1.0, 0.75, 1.0, 0.7188, 1.0, 0.2812, 1.0, 0.3125, 1.0, 0.3125, 1.0, 0.2812, 1.0, 0.6875, 1.0, 0.7188, 1.0, 0.7188, 1.0, 0.6875, 1.0, 0.25, 1.0, 0.2812, 1.0, 0.2812, 1.0, 0.25, 1.0, 0.6562, 1.0, 0.6875, 1.0, 0.6875, 1.0, 0.6562, 1.0, 0.2188, 1.0, 0.25, 1.0, 0.25, 1.0, 0.2188, 1.0, 0.625, 1.0, 0.6562, 1.0, 0.6562, 1.0, 0.625, 1.0, 0.1875, 1.0, 0.2188, 1.0, 0.2188, 1.0, 0.1875, 1.0, 0.5938, 1.0, 0.625, 1.0, 0.625, 1.0, 0.5938, 1.0, 0.1562, 1.0, 0.1875, 1.0, 0.1875, 1.0, 0.1562, 1.0, 0.5625, 1.0, 0.5938, 1.0, 0.5938, 1.0, 0.5625, 1.0, 0.9688, 1.0, 1.0, 1.0, 1.0, 1.0, 0.9688, 1.0, 0.125, 1.0, 0.1562, 1.0, 0.1562, 1.0, 0.125, 1.0, 0.5312, 1.0, 0.5625, 1.0, 0.5625, 1.0, 0.5312, 1.0, 0.9375, 1.0, 0.9688, 1.0, 0.9688, 1.0, 0.9375, 1.0, 0.09375, 1.0, 0.125, 1.0, 0.125, 1.0, 0.09375, 1.0, 0.5, 1.0, 0.5312, 1.0, 0.5312, 1.0, 0.5, 1.0, 0.9062, 1.0, 0.9375, 1.0, 0.9375, 1.0, 0.9062, 1.0, 0.0625, 1.0, 0.09375, 1.0, 0.09375, 1.0, 0.0625, 1.0, 0.4688, 1.0, 0.5, 1.0, 0.5, 1.0, 0.4688, 1.0, 0.875, 1.0, 0.9062, 1.0, 0.9062, 1.0, 0.875, 1.0, 0.03125, 1.0, 0.0625, 1.0, 0.0625, 1.0, 0.03125, 1.0, 0.4375, 1.0, 0.4688, 1.0, 0.4688, 1.0, 0.4375, 1.0, 0.8438, 1.0, 0.875, 1.0, 0.875, 1.0, 0.8438, 1.0, 0.0, 1.0, 0.03125, 1.0, 0.03125, 1.0, 0.0, 1.0, 0.4062, 1.0, 0.4375, 1.0, 0.4375, 1.0, 0.4062, 1.0, 0.8125, 1.0, 0.8438, 1.0, 0.8438, 1.0, 0.8125, 1.0, 0.125, 1.0, 0.1562, 1.0, 0.1562, 1.0, 0.125, 1.0, 0.6562, 1.0, 0.6875, 1.0, 0.6875, 1.0, 0.6562, 1.0, 0.2188, 1.0, 0.25, 1.0, 0.25, 1.0, 0.2188, 1.0, 0.625, 1.0, 0.6562, 1.0, 0.6562, 1.0, 0.625, 1.0, 0.1875, 1.0, 0.2188, 1.0, 0.2188, 1.0, 0.1875, 1.0, 0.5938, 1.0, 0.625, 1.0, 0.625, 1.0, 0.5938, 1.0, 0.1562, 1.0, 0.1875, 1.0, 0.1875, 1.0, 0.1562, 1.0, 0.5625, 1.0, 0.5938, 1.0, 0.5938, 1.0, 0.5625, 1.0, 0.1562, 1.0, 0.1875, 1.0, 0.1875, 1.0, 0.1562, 1.0, 0.5312, 1.0, 0.5625, 1.0, 0.5625, 1.0, 0.5312, 1.0, 0.0, 1.0, 0.03125, 1.0, 0.03125, 1.0, 0.0, 1.0, 0.09375, 1.0, 0.125, 1.0, 0.125, 1.0, 0.09375, 1.0, 0.5, 1.0, 0.5312, 1.0, 0.5312, 1.0, 0.5, 1.0, 0.9062, 1.0, 0.9375, 1.0, 0.9375, 1.0, 0.9062, 1.0, 0.0625, 1.0, 0.09375, 1.0, 0.09375, 1.0, 0.0625, 1.0, 0.4688, 1.0, 0.5, 1.0, 0.5, 1.0, 0.4688, 1.0, 0.875, 1.0, 0.9062, 1.0, 0.9062, 1.0, 0.875, 1.0, 0.03125, 1.0, 0.0625, 1.0, 0.0625, 1.0, 0.03125, 1.0, 0.4375, 1.0, 0.4688, 1.0, 0.4688, 1.0, 0.4375, 1.0, 0.8437, 1.0, 0.875, 1.0, 0.875, 1.0, 0.8438, 1.0, 0.4062, 1.0, 0.4375, 1.0, 0.4375, 1.0, 0.4062, 1.0, 0.8125, 1.0, 0.8437, 1.0, 0.8438, 1.0, 0.8125, 1.0, 0.9375, 1.0, 0.9688, 1.0, 0.9688, 1.0, 0.9375, 1.0, 0.375, 1.0, 0.4062, 1.0, 0.4062, 1.0, 0.375, 1.0, 0.7812, 1.0, 0.8125, 1.0, 0.8125, 1.0, 0.7812, 1.0, 0.3438, 1.0, 0.375, 1.0, 0.375, 1.0, 0.3438, 1.0, 0.75, 1.0, 0.7812, 1.0, 0.7812, 1.0, 0.75, 1.0, 0.3125, 1.0, 0.3438, 1.0, 0.3438, 1.0, 0.3125, 1.0, 0.7188, 1.0, 0.75, 1.0, 0.75, 1.0, 0.7188, 1.0, 0.2812, 1.0, 0.3125, 1.0, 0.3125, 1.0, 0.2812, 1.0, 0.6875, 1.0, 0.7188, 1.0, 0.7188, 1.0, 0.6875, 1.0, 0.0, 1.0, 0.03125, 1.0, 0.03125, 1.0, 0.0, 1.0, 0.5625, 1.0, 0.5938, 1.0, 0.5938, 1.0, 0.5625, 1.0, 0.125, 1.0, 0.1562, 1.0, 0.1562, 1.0, 0.125, 1.0, 0.5312, 1.0, 0.5625, 1.0, 0.5625, 1.0, 0.5312, 1.0, 0.2766, 0.3839, 0.25, 0.3866, 0.2234, 0.3839, 0.1977, 0.3762, 0.1741, 0.3636, 0.1534, 0.3466, 0.1364, 0.3259, 0.1238, 0.3023, 0.1161, 0.2766, 0.1134, 0.25, 0.1161, 0.2234, 0.1238, 0.1977, 0.1364, 0.1741, 0.1534, 0.1534, 0.1741, 0.1364, 0.1977, 0.1238, 0.2234, 0.1161, 0.25, 0.1134, 0.2766, 0.1161, 0.3023, 0.1238, 0.3259, 0.1364, 0.3466, 0.1534, 0.3636, 0.1741, 0.3762, 0.1977, 0.3839, 0.2234, 0.3866, 0.25, 0.3839, 0.2766, 0.3762, 0.3023, 0.3636, 0.3259, 0.3466, 0.3466, 0.3259, 0.3636, 0.3023, 0.3762, 0.09375, 1.0, 0.125, 1.0, 0.125, 1.0, 0.09375, 1.0, 0.5, 1.0, 0.5312, 1.0, 0.5312, 1.0, 0.5, 1.0, 0.9062, 1.0, 0.9375, 1.0, 0.9375, 1.0, 0.9062, 1.0, 0.0625, 1.0, 0.09375, 1.0, 0.09375, 1.0, 0.0625, 1.0, 0.4688, 1.0, 0.5, 1.0, 0.5, 1.0, 0.4688, 1.0, 0.875, 1.0, 0.9062, 1.0, 0.9062, 1.0, 0.875, 1.0, 0.03125, 1.0, 0.0625, 1.0, 0.0625, 1.0, 0.03125, 1.0, 0.4375, 1.0, 0.4688, 1.0, 0.4688, 1.0, 0.4375, 1.0, 0.8438, 1.0, 0.875, 1.0, 0.875, 1.0, 0.8438, 1.0, 0.4062, 1.0, 0.4375, 1.0, 0.4375, 1.0, 0.4062, 1.0, 0.8125, 1.0, 0.8438, 1.0, 0.8438, 1.0, 0.8125, 1.0, 0.9375, 1.0, 0.9687, 1.0, 0.9688, 1.0, 0.9375, 1.0, 0.375, 1.0, 0.4062, 1.0, 0.4062, 1.0, 0.375, 1.0, 0.7812, 1.0, 0.8125, 1.0, 0.8125, 1.0, 0.7812, 1.0, 0.3438, 1.0, 0.375, 1.0, 0.375, 1.0, 0.3438, 1.0, 0.75, 1.0, 0.7812, 1.0, 0.7812, 1.0, 0.75, 1.0, 0.3125, 1.0, 0.3438, 1.0, 0.3438, 1.0, 0.3125, 1.0, 0.7188, 1.0, 0.75, 1.0, 0.75, 1.0, 0.7188, 1.0, 0.2813, 1.0, 0.3125, 1.0, 0.3125, 1.0, 0.2812, 1.0, 0.6875, 1.0, 0.7188, 1.0, 0.7188, 1.0, 0.6875, 1.0, 0.25, 1.0, 0.2813, 1.0, 0.2812, 1.0, 0.25, 1.0, 0.6562, 1.0, 0.6875, 1.0, 0.6875, 1.0, 0.6563, 1.0, 0.2188, 1.0, 0.25, 1.0, 0.25, 1.0, 0.2188, 1.0, 0.625, 1.0, 0.6562, 1.0, 0.6562, 1.0, 0.625, 1.0, 0.1875, 1.0, 0.2188, 1.0, 0.2188, 1.0, 0.1875, 1.0, 0.5938, 1.0, 0.625, 1.0, 0.625, 1.0, 0.5938, 1.0, 0.9688, 1.0, 1.0, 1.0, 0.9933, 1.0, 0.9755, 1.0, 0.9375, 1.0, 0.9688, 1.0, 0.962, 1.0, 0.9442, 1.0, 0.9062, 1.0, 0.9375, 1.0, 0.9308, 1.0, 0.913, 1.0, 0.875, 1.0, 0.9062, 1.0, 0.8995, 1.0, 0.8817, 1.0, 0.8438, 1.0, 0.875, 1.0, 0.8683, 1.0, 0.8505, 1.0, 0.8125, 1.0, 0.8438, 1.0, 0.837, 1.0, 0.8192, 1.0, 0.7812, 1.0, 0.8125, 1.0, 0.8058, 1.0, 0.788, 1.0, 0.75, 1.0, 0.7812, 1.0, 0.7745, 1.0, 0.7567, 1.0, 0.7188, 1.0, 0.75, 1.0, 0.7433, 1.0, 0.7255, 1.0, 0.6875, 1.0, 0.7188, 1.0, 0.712, 1.0, 0.6942, 1.0, 0.6562, 1.0, 0.6875, 1.0, 0.6808, 1.0, 0.663, 1.0, 0.625, 1.0, 0.6562, 1.0, 0.6495, 1.0, 0.6317, 1.0, 0.5938, 1.0, 0.625, 1.0, 0.6183, 1.0, 0.6005, 1.0, 0.5625, 1.0, 0.5938, 1.0, 0.587, 1.0, 0.5692, 1.0, 0.5312, 1.0, 0.5625, 1.0, 0.5558, 1.0, 0.538, 1.0, 0.5, 1.0, 0.5312, 1.0, 0.5245, 1.0, 0.5067, 1.0, 0.4688, 1.0, 0.5, 1.0, 0.4933, 1.0, 0.4755, 1.0, 0.4375, 1.0, 0.4688, 1.0, 0.462, 1.0, 0.4442, 1.0, 0.4062, 1.0, 0.4375, 1.0, 0.4308, 1.0, 0.413, 1.0, 0.375, 1.0, 0.4062, 1.0, 0.3995, 1.0, 0.3817, 1.0, 0.3438, 1.0, 0.375, 1.0, 0.3683, 1.0, 0.3505, 1.0, 0.3125, 1.0, 0.3438, 1.0, 0.337, 1.0, 0.3192, 1.0, 0.2812, 1.0, 0.3125, 1.0, 0.3058, 1.0, 0.288, 1.0, 0.25, 1.0, 0.2812, 1.0, 0.2745, 1.0, 0.2567, 1.0, 0.2188, 1.0, 0.25, 1.0, 0.2433, 1.0, 0.2255, 1.0, 0.1875, 1.0, 0.2188, 1.0, 0.212, 1.0, 0.1942, 1.0, 0.1562, 1.0, 0.1875, 1.0, 0.1808, 1.0, 0.163, 1.0, 0.125, 1.0, 0.1562, 1.0, 0.1495, 1.0, 0.1317, 1.0, 0.09375, 1.0, 0.125, 1.0, 0.1183, 1.0, 0.1005, 1.0, 0.0625, 1.0, 0.09375, 1.0, 0.08702, 1.0, 0.06923, 1.0, 0.03125, 1.0, 0.0625, 1.0, 0.05577, 1.0, 0.03798, 1.0, 0.0, 1.0, 0.03125, 1.0, 0.02452, 1.0, 0.006733, 1.0, 0.9687, 1.0, 1.0, 1.0, 1.0, 1.0, 0.9688, 1.0, 0.9688, 1.0, 1.0, 1.0, 0.9992, 1.0, 0.9688, 1.0, 0.9688, 1.0, 0.9992, 1.0, 1.0, 1.0, 0.9688, 1.0, 0.9375, 1.0, 0.9688, 1.0, 0.9688, 1.0, 0.9375, 1.0, 0.9375, 1.0, 0.9688, 1.0, 0.9688, 1.0, 0.9375, 1.0, 0.9062, 1.0, 0.9375, 1.0, 0.9375, 1.0, 0.9062, 1.0, 0.9062, 1.0, 0.9375, 1.0, 0.9375, 1.0, 0.9062, 1.0, 0.875, 1.0, 0.9062, 1.0, 0.9062, 1.0, 0.875, 1.0, 0.875, 1.0, 0.9062, 1.0, 0.9062, 1.0, 0.875, 1.0, 0.8438, 1.0, 0.875, 1.0, 0.875, 1.0, 0.8438, 1.0, 0.8438, 1.0, 0.875, 1.0, 0.875, 1.0, 0.8438, 1.0, 0.8125, 1.0, 0.8438, 1.0, 0.8438, 1.0, 0.8125, 1.0, 0.8125, 1.0, 0.8438, 1.0, 0.8438, 1.0, 0.8125, 1.0, 0.7812, 1.0, 0.8125, 1.0, 0.8125, 1.0, 0.7812, 1.0, 0.7812, 1.0, 0.8125, 1.0, 0.8125, 1.0, 0.7812, 1.0, 0.75, 1.0, 0.7812, 1.0, 0.7812, 1.0, 0.75, 1.0, 0.75, 1.0, 0.7812, 1.0, 0.7812, 1.0, 0.75, 1.0, 0.7188, 1.0, 0.75, 1.0, 0.75, 1.0, 0.7188, 1.0, 0.7188, 1.0, 0.75, 1.0, 0.75, 1.0, 0.7188, 1.0, 0.6875, 1.0, 0.7188, 1.0, 0.7188, 1.0, 0.6875, 1.0, 0.6875, 1.0, 0.7188, 1.0, 0.7188, 1.0, 0.6875, 1.0, 0.6563, 1.0, 0.6875, 1.0, 0.6875, 1.0, 0.6562, 1.0, 0.6562, 1.0, 0.6875, 1.0, 0.6875, 1.0, 0.6562, 1.0, 0.625, 1.0, 0.6562, 1.0, 0.6562, 1.0, 0.625, 1.0, 0.625, 1.0, 0.6562, 1.0, 0.6562, 1.0, 0.625, 1.0, 0.5938, 1.0, 0.625, 1.0, 0.625, 1.0, 0.5938, 1.0, 0.5938, 1.0, 0.625, 1.0, 0.625, 1.0, 0.5938, 1.0, 0.5625, 1.0, 0.5938, 1.0, 0.5938, 1.0, 0.5625, 1.0, 0.5625, 1.0, 0.5938, 1.0, 0.5938, 1.0, 0.5625, 1.0, 0.5312, 1.0, 0.5625, 1.0, 0.5625, 1.0, 0.5312, 1.0, 0.5312, 1.0, 0.5625, 1.0, 0.5625, 1.0, 0.5312, 1.0, 0.5, 1.0, 0.5312, 1.0, 0.5312, 1.0, 0.5, 1.0, 0.5, 1.0, 0.5312, 1.0, 0.5312, 1.0, 0.5, 1.0, 0.4688, 1.0, 0.5, 1.0, 0.5, 1.0, 0.4688, 1.0, 0.4688, 1.0, 0.5, 1.0, 0.5, 1.0, 0.4688, 1.0, 0.4375, 1.0, 0.4688, 1.0, 0.4688, 1.0, 0.4375, 1.0, 0.4375, 1.0, 0.4688, 1.0, 0.4688, 1.0, 0.4375, 1.0, 0.4062, 1.0, 0.4375, 1.0, 0.4375, 1.0, 0.4062, 1.0, 0.4062, 1.0, 0.4375, 1.0, 0.4375, 1.0, 0.4062, 1.0, 0.375, 1.0, 0.4062, 1.0, 0.4062, 1.0, 0.375, 1.0, 0.375, 1.0, 0.4062, 1.0, 0.4062, 1.0, 0.375, 1.0, 0.3438, 1.0, 0.375, 1.0, 0.375, 1.0, 0.3438, 1.0, 0.3438, 1.0, 0.375, 1.0, 0.375, 1.0, 0.3438, 1.0, 0.3125, 1.0, 0.3438, 1.0, 0.3438, 1.0, 0.3125, 1.0, 0.3125, 1.0, 0.3438, 1.0, 0.3437, 1.0, 0.3125, 1.0, 0.2812, 1.0, 0.3125, 1.0, 0.3125, 1.0, 0.2812, 1.0, 0.2812, 1.0, 0.3125, 1.0, 0.3125, 1.0, 0.2812, 1.0, 0.25, 1.0, 0.2812, 1.0, 0.2812, 1.0, 0.25, 1.0, 0.25, 1.0, 0.2812, 1.0, 0.2812, 1.0, 0.25, 1.0, 0.2188, 1.0, 0.25, 1.0, 0.25, 1.0, 0.2188, 1.0, 0.2188, 1.0, 0.25, 1.0, 0.25, 1.0, 0.2188, 1.0, 0.1875, 1.0, 0.2188, 1.0, 0.2188, 1.0, 0.1875, 1.0, 0.1875, 1.0, 0.2188, 1.0, 0.2188, 1.0, 0.1875, 1.0, 0.1562, 1.0, 0.1875, 1.0, 0.1875, 1.0, 0.1562, 1.0, 0.1562, 1.0, 0.1875, 1.0, 0.1875, 1.0, 0.1562, 1.0, 0.125, 1.0, 0.1562, 1.0, 0.1562, 1.0, 0.125, 1.0, 0.125, 1.0, 0.1562, 1.0, 0.1562, 1.0, 0.125, 1.0, 0.09375, 1.0, 0.125, 1.0, 0.125, 1.0, 0.09375, 1.0, 0.09375, 1.0, 0.125, 1.0, 0.125, 1.0, 0.09375, 1.0, 0.0625, 1.0, 0.09375, 1.0, 0.09375, 1.0, 0.0625, 1.0, 0.0625, 1.0, 0.09375, 1.0, 0.09375, 1.0, 0.0625, 1.0, 0.03125, 1.0, 0.0625, 1.0, 0.0625, 1.0, 0.03125, 1.0, 0.03125, 1.0, 0.0625, 1.0, 0.0625, 1.0, 0.03125, 1.0, 0.0, 1.0, 0.03125, 1.0, 0.03125, 1.0, 0.0007774, 1.0, 0.0007774, 1.0, 0.03125, 1.0, 0.03125, 1.0, 0.0, 1.0, 0.9688, 1.0, 1.0, 1.0, 1.0, 1.0, 0.9688, 1.0, 1.0, 0.5048, 0.9688, 0.5048, 0.9713, 0.5, 0.9975, 0.5, 0.9688, 0.5048, 0.9375, 0.5048, 0.94, 0.5, 0.9662, 0.5, 0.9375, 0.5048, 0.9062, 0.5048, 0.9088, 0.5, 0.935, 0.5, 0.9062, 0.5048, 0.875, 0.5048, 0.8775, 0.5, 0.9037, 0.5, 0.875, 0.5048, 0.8438, 0.5048, 0.8463, 0.5, 0.8725, 0.5, 0.8438, 0.5048, 0.8125, 0.5048, 0.815, 0.5, 0.8412, 0.5, 0.8125, 0.5048, 0.7812, 0.5048, 0.7838, 0.5, 0.81, 0.5, 0.7812, 0.5048, 0.75, 0.5048, 0.7525, 0.5, 0.7787, 0.5, 0.75, 0.5048, 0.7188, 0.5048, 0.7213, 0.5, 0.7475, 0.5, 0.7188, 0.5048, 0.6875, 0.5048, 0.69, 0.5, 0.7162, 0.5, 0.6875, 0.5048, 0.6562, 0.5048, 0.6588, 0.5, 0.685, 0.5, 0.6562, 0.5048, 0.625, 0.5048, 0.6275, 0.5, 0.6537, 0.5, 0.625, 0.5048, 0.5938, 0.5048, 0.5963, 0.5, 0.6225, 0.5, 0.5938, 0.5048, 0.5625, 0.5048, 0.565, 0.5, 0.5912, 0.5, 0.5625, 0.5048, 0.5312, 0.5048, 0.5338, 0.5, 0.56, 0.5, 0.5312, 0.5048, 0.5, 0.5048, 0.5025, 0.5, 0.5287, 0.5, 0.5, 0.5048, 0.4688, 0.5048, 0.4713, 0.5, 0.4975, 0.5, 0.4688, 0.5048, 0.4375, 0.5048, 0.44, 0.5, 0.4662, 0.5, 0.4375, 0.5048, 0.4062, 0.5048, 0.4088, 0.5, 0.435, 0.5, 0.4062, 0.5048, 0.375, 0.5048, 0.3775, 0.5, 0.4037, 0.5, 0.375, 0.5048, 0.3438, 0.5048, 0.3463, 0.5, 0.3725, 0.5, 0.3438, 0.5048, 0.3125, 0.5048, 0.315, 0.5, 0.3412, 0.5, 0.3125, 0.5048, 0.2812, 0.5048, 0.2838, 0.5, 0.31, 0.5, 0.2812, 0.5048, 0.25, 0.5048, 0.2525, 0.5, 0.2787, 0.5, 0.25, 0.5048, 0.2188, 0.5048, 0.2213, 0.5, 0.2475, 0.5, 0.2188, 0.5048, 0.1875, 0.5048, 0.19, 0.5, 0.2162, 0.5, 0.1875, 0.5048, 0.1562, 0.5048, 0.1588, 0.5, 0.185, 0.5, 0.1562, 0.5048, 0.125, 0.5048, 0.1275, 0.5, 0.1537, 0.5, 0.125, 0.5048, 0.09375, 0.5048, 0.09629, 0.5, 0.1225, 0.5, 0.09375, 0.5048, 0.0625, 0.5048, 0.06504, 0.5, 0.09121, 0.5, 0.0625, 0.5048, 0.03125, 0.5048, 0.03379, 0.5, 0.05996, 0.5, 0.03125, 0.5048, 0.0, 0.5048, 0.002538, 0.5, 0.02871, 0.5, 0.75, 0.451, 0.7892, 0.4472, 0.8269, 0.4357, 0.8617, 0.4171, 0.8921, 0.3921, 0.9171, 0.3617, 0.9357, 0.3269, 0.9472, 0.2892, 0.951, 0.25, 0.9472, 0.2108, 0.9357, 0.1731, 0.9171, 0.1383, 0.8921, 0.1079, 0.8617, 0.08286, 0.8269, 0.06428, 0.7892, 0.05284, 0.75, 0.04898, 0.7108, 0.05284, 0.6731, 0.06428, 0.6383, 0.08286, 0.6079, 0.1079, 0.5829, 0.1383, 0.5643, 0.1731, 0.5528, 0.2108, 0.549, 0.25, 0.5528, 0.2892, 0.5643, 0.3269, 0.5829, 0.3617, 0.6079, 0.3921, 0.6383, 0.4171, 0.6731, 0.4357, 0.7108, 0.4472, 0.9688, 1.0, 1.0, 1.0, 1.0, 1.0, 0.9687, 1.0, 0.5938, 1.0, 0.625, 1.0, 0.625, 1.0, 0.5938, 1.0, 0.1875, 1.0, 0.2188, 1.0, 0.2188, 1.0, 0.1875, 1.0, 0.625, 1.0, 0.6562, 1.0, 0.6562, 1.0, 0.625, 1.0, 0.2188, 1.0, 0.25, 1.0, 0.25, 1.0, 0.2188, 1.0, 0.6562, 1.0, 0.6875, 1.0, 0.6875, 1.0, 0.6562, 1.0, 0.25, 1.0, 0.2813, 1.0, 0.2813, 1.0, 0.25, 1.0, 0.6875, 1.0, 0.7188, 1.0, 0.7188, 1.0, 0.6875, 1.0, 0.2813, 1.0, 0.3125, 1.0, 0.3125, 1.0, 0.2813, 1.0, 0.7188, 1.0, 0.75, 1.0, 0.75, 1.0, 0.7188, 1.0, 0.3125, 1.0, 0.3438, 1.0, 0.3438, 1.0, 0.3125, 1.0, 0.75, 1.0, 0.7812, 1.0, 0.7812, 1.0, 0.75, 1.0, 0.3438, 1.0, 0.375, 1.0, 0.375, 1.0, 0.3438, 1.0, 0.7812, 1.0, 0.8125, 1.0, 0.8125, 1.0, 0.7812, 1.0, 0.375, 1.0, 0.4062, 1.0, 0.4062, 1.0, 0.375, 1.0, 0.9375, 1.0, 0.9688, 1.0, 0.9687, 1.0, 0.9375, 1.0, 0.8125, 1.0, 0.8438, 1.0, 0.8438, 1.0, 0.8125, 1.0, 0.4062, 1.0, 0.4375, 1.0, 0.4375, 1.0, 0.4062, 1.0, 0.8438, 1.0, 0.875, 1.0, 0.875, 1.0, 0.8438, 1.0, 0.4375, 1.0, 0.4688, 1.0, 0.4688, 1.0, 0.4375, 1.0, 0.03125, 1.0, 0.0625, 1.0, 0.0625, 1.0, 0.03125, 1.0, 0.875, 1.0, 0.9062, 1.0, 0.9062, 1.0, 0.875, 1.0, 0.4688, 1.0, 0.5, 1.0, 0.5, 1.0, 0.4688, 1.0, 0.0625, 1.0, 0.09375, 1.0, 0.09375, 1.0, 0.0625, 1.0, 0.9062, 1.0, 0.9375, 1.0, 0.9375, 1.0, 0.9062, 1.0, 0.5, 1.0, 0.5312, 1.0, 0.5312, 1.0, 0.5, 1.0, 0.09375, 1.0, 0.125, 1.0, 0.125, 1.0, 0.09375, 1.0, 0.5312, 1.0, 0.5625, 1.0, 0.5625, 1.0, 0.5312, 1.0, 0.125, 1.0, 0.1562, 1.0, 0.1562, 1.0, 0.125, 1.0, 0.5625, 1.0, 0.5938, 1.0, 0.5938, 1.0, 0.5625, 1.0, 0.0, 1.0, 0.03125, 1.0, 0.03125, 1.0, 0.0, 1.0, 0.1562, 1.0, 0.1875, 1.0, 0.1875, 1.0, 0.1562, 1.0, 0.1562, 1.0, 0.1875, 1.0, 0.1875, 1.0, 0.1562, 1.0, 0.0, 1.0, 0.03125, 1.0, 0.03125, 1.0, 0.0, 1.0, 0.5625, 1.0, 0.5938, 1.0, 0.5938, 1.0, 0.5625, 1.0, 0.125, 1.0, 0.1562, 1.0, 0.1562, 1.0, 0.125, 1.0, 0.5312, 1.0, 0.5625, 1.0, 0.5625, 1.0, 0.5312, 1.0, 0.09375, 1.0, 0.125, 1.0, 0.125, 1.0, 0.09375, 1.0, 0.5, 1.0, 0.5312, 1.0, 0.5312, 1.0, 0.5, 1.0, 0.9062, 1.0, 0.9375, 1.0, 0.9375, 1.0, 0.9062, 1.0, 0.0625, 1.0, 0.09375, 1.0, 0.09375, 1.0, 0.0625, 1.0, 0.4688, 1.0, 0.5, 1.0, 0.5, 1.0, 0.4688, 1.0, 0.875, 1.0, 0.9062, 1.0, 0.9062, 1.0, 0.875, 1.0, 0.03125, 1.0, 0.0625, 1.0, 0.0625, 1.0, 0.03125, 1.0, 0.4375, 1.0, 0.4688, 1.0, 0.4688, 1.0, 0.4375, 1.0, 0.8438, 1.0, 0.875, 1.0, 0.875, 1.0, 0.8438, 1.0, 0.4062, 1.0, 0.4375, 1.0, 0.4375, 1.0, 0.4062, 1.0, 0.8125, 1.0, 0.8438, 1.0, 0.8438, 1.0, 0.8125, 1.0, 0.9375, 1.0, 0.9687, 1.0, 0.9688, 1.0, 0.9375, 1.0, 0.375, 1.0, 0.4062, 1.0, 0.4062, 1.0, 0.375, 1.0, 0.7812, 1.0, 0.8125, 1.0, 0.8125, 1.0, 0.7812, 1.0, 0.3438, 1.0, 0.375, 1.0, 0.375, 1.0, 0.3438, 1.0, 0.75, 1.0, 0.7812, 1.0, 0.7812, 1.0, 0.75, 1.0, 0.3125, 1.0, 0.3438, 1.0, 0.3438, 1.0, 0.3125, 1.0, 0.7188, 1.0, 0.75, 1.0, 0.75, 1.0, 0.7188, 1.0, 0.2813, 1.0, 0.3125, 1.0, 0.3125, 1.0, 0.2813, 1.0, 0.6875, 1.0, 0.7188, 1.0, 0.7188, 1.0, 0.6875, 1.0, 0.25, 1.0, 0.2813, 1.0, 0.2813, 1.0, 0.25, 1.0, 0.6562, 1.0, 0.6875, 1.0, 0.6875, 1.0, 0.6562, 1.0, 0.2188, 1.0, 0.25, 1.0, 0.25, 1.0, 0.2188, 1.0, 0.625, 1.0, 0.6562, 1.0, 0.6562, 1.0, 0.625, 1.0, 0.1875, 1.0, 0.2188, 1.0, 0.2188, 1.0, 0.1875, 1.0, 0.5938, 1.0, 0.625, 1.0, 0.625, 1.0, 0.5938, 1.0, 0.9687, 1.0, 1.0, 1.0, 1.0, 1.0, 0.9688, 1.0, 1.0, 0.5048, 1.0, 0.6044, 0.9687, 0.6044, 0.9688, 0.5048, 0.9688, 0.5048, 0.9687, 0.6044, 0.9375, 0.6044, 0.9375, 0.5048, 0.0625, 0.5048, 0.0625, 0.6044, 0.03125, 0.6044, 0.03125, 0.5048, 0.09375, 0.5048, 0.09375, 0.6044, 0.0625, 0.6044, 0.0625, 0.5048, 0.125, 0.5048, 0.125, 0.6044, 0.09375, 0.6044, 0.09375, 0.5048, 0.1562, 0.5048, 0.1562, 0.6044, 0.125, 0.6044, 0.125, 0.5048, 0.1875, 0.5048, 0.1875, 0.6044, 0.1562, 0.6044, 0.1562, 0.5048, 0.2188, 0.5048, 0.2188, 0.6044, 0.1875, 0.6044, 0.1875, 0.5048, 0.25, 0.5048, 0.25, 0.6044, 0.2188, 0.6044, 0.2188, 0.5048, 0.2812, 0.5048, 0.2812, 0.6044, 0.25, 0.6044, 0.25, 0.5048, 0.3125, 0.5048, 0.3125, 0.6044, 0.2812, 0.6044, 0.2812, 0.5048, 0.3438, 0.5048, 0.3438, 0.6044, 0.3125, 0.6044, 0.3125, 0.5048, 0.375, 0.5048, 0.375, 0.6044, 0.3438, 0.6044, 0.3438, 0.5048, 0.4062, 0.5048, 0.4062, 0.6044, 0.375, 0.6044, 0.375, 0.5048, 0.4375, 0.5048, 0.4375, 0.6044, 0.4062, 0.6044, 0.4062, 0.5048, 0.4688, 0.5048, 0.4688, 0.6044, 0.4375, 0.6044, 0.4375, 0.5048, 0.4833, 0.6044, 0.5, 0.6076, 0.5, 0.7253, 0.4839, 0.7285, 0.4688, 0.7285, 0.4688, 0.6044, 0.5625, 0.5048, 0.5625, 0.6044, 0.5312, 0.6044, 0.5312, 0.5048, 0.5938, 0.5048, 0.5938, 0.6044, 0.5625, 0.6044, 0.5625, 0.5048, 0.625, 0.5048, 0.625, 0.6044, 0.5938, 0.6044, 0.5938, 0.5048, 0.6562, 0.5048, 0.6562, 0.6044, 0.625, 0.6044, 0.625, 0.5048, 0.6875, 0.5048, 0.6875, 0.6044, 0.6562, 0.6044, 0.6562, 0.5048, 0.7188, 0.5048, 0.7188, 0.6044, 0.6875, 0.6044, 0.6875, 0.5048, 0.7812, 0.6044, 0.7812, 0.7285, 0.7661, 0.7285, 0.75, 0.7253, 0.75, 0.6076, 0.7667, 0.6044, 0.8125, 0.5048, 0.8125, 0.6044, 0.7812, 0.6044, 0.7812, 0.5048, 0.8438, 0.5048, 0.8438, 0.6044, 0.8125, 0.6044, 0.8125, 0.5048, 0.875, 0.5048, 0.875, 0.6044, 0.8438, 0.6044, 0.8438, 0.5048, 0.9062, 0.5048, 0.9062, 0.6044, 0.875, 0.6044, 0.875, 0.5048, 0.9375, 0.5048, 0.9375, 0.6044, 0.9062, 0.6044, 0.9062, 0.5048, 0.03125, 0.5048, 0.03125, 0.6044, 0.0, 0.6044, 0.0, 0.5048, 1.0, 0.6044, 1.0, 0.7285, 0.9687, 0.7285, 0.9687, 0.6044, 0.9687, 0.6044, 0.9687, 0.7285, 0.9375, 0.7285, 0.9375, 0.6044, 0.0625, 0.6044, 0.0625, 0.7285, 0.03125, 0.7285, 0.03125, 0.6044, 0.09375, 0.6044, 0.09375, 0.7285, 0.0625, 0.7285, 0.0625, 0.6044, 0.125, 0.6044, 0.125, 0.7285, 0.09375, 0.7285, 0.09375, 0.6044, 0.1562, 0.6044, 0.1562, 0.7285, 0.125, 0.7285, 0.125, 0.6044, 0.1875, 0.6044, 0.1875, 0.7285, 0.1562, 0.7285, 0.1562, 0.6044, 0.2188, 0.6044, 0.2187, 0.7285, 0.1875, 0.7285, 0.1875, 0.6044, 0.25, 0.6044, 0.25, 0.7285, 0.2187, 0.7285, 0.2188, 0.6044, 0.2812, 0.6044, 0.2812, 0.7285, 0.25, 0.7285, 0.25, 0.6044, 0.3125, 0.6044, 0.3125, 0.7285, 0.2812, 0.7285, 0.2812, 0.6044, 0.3438, 0.6044, 0.3438, 0.7285, 0.3125, 0.7285, 0.3125, 0.6044, 0.375, 0.6044, 0.375, 0.7285, 0.3438, 0.7285, 0.3438, 0.6044, 0.4062, 0.6044, 0.4062, 0.7285, 0.375, 0.7285, 0.375, 0.6044, 0.4375, 0.6044, 0.4375, 0.7285, 0.4062, 0.7285, 0.4062, 0.6044, 0.4688, 0.6044, 0.4688, 0.7285, 0.4375, 0.7285, 0.4375, 0.6044, 0.5, 0.5048, 0.5, 0.6012, 0.4833, 0.6044, 0.4688, 0.6044, 0.4688, 0.5048, 0.7812, 0.7285, 0.7812, 0.7731, 0.7812, 0.7852, 0.7812, 0.9929, 0.7812, 1.0, 0.75, 1.0, 0.75, 0.7317, 0.7661, 0.7285, 0.5312, 0.5048, 0.5312, 0.6044, 0.5215, 0.6044, 0.5, 0.6012, 0.5, 0.5048, 0.8125, 0.6044, 0.8125, 0.7285, 0.7812, 0.7285, 0.7812, 0.6044, 0.8438, 0.6044, 0.8438, 0.7285, 0.8125, 0.7285, 0.8125, 0.6044, 0.875, 0.6044, 0.875, 0.7285, 0.8438, 0.7285, 0.8438, 0.6044, 0.9062, 0.6044, 0.9062, 0.7285, 0.875, 0.7285, 0.875, 0.6044, 0.9375, 0.6044, 0.9375, 0.7285, 0.9062, 0.7285, 0.9062, 0.6044, 0.03125, 0.6044, 0.03125, 0.7285, 0.0, 0.7285, 0.0, 0.6044, 0.75, 0.5048, 0.75, 0.6012, 0.7285, 0.6044, 0.7188, 0.6044, 0.7188, 0.5048, 0.625, 0.6044, 0.6562, 0.6044, 0.6562, 0.7285, 0.625, 0.7285, 0.75, 0.6076, 0.75, 0.606, 0.75, 0.6048, 0.75, 0.6044, 0.75, 0.6012, 0.7667, 0.6044, 0.5215, 0.6044, 0.5108, 0.6044, 0.5029, 0.6044, 0.5, 0.6044, 0.4833, 0.6044, 0.5, 0.6012, 0.7291, 0.7285, 0.7396, 0.7285, 0.7472, 0.7285, 0.75, 0.7285, 0.7661, 0.7285, 0.75, 0.7317, 0.5, 0.7253, 0.5, 0.7269, 0.5, 0.7281, 0.5, 0.7285, 0.5, 0.7317, 0.4839, 0.7285, 0.5, 0.7285, 0.5, 0.7281, 0.5, 0.7269, 0.5, 0.7253, 0.5, 0.6076, 0.5029, 0.6044, 0.5108, 0.6044, 0.5215, 0.6044, 0.5312, 0.6044, 0.5625, 0.6044, 0.5625, 0.7285, 0.5312, 0.7285, 0.5312, 0.7285, 0.5209, 0.7285, 0.5215, 0.6044, 0.5312, 0.6044, 0.5938, 0.6044, 0.625, 0.6044, 0.625, 0.7285, 0.5937, 0.7285, 0.6562, 0.6044, 0.6875, 0.6044, 0.6875, 0.7285, 0.6562, 0.7285, 0.5625, 0.6044, 0.5938, 0.6044, 0.5937, 0.7285, 0.5625, 0.7285, 0.7291, 0.7285, 0.7188, 0.7285, 0.7188, 0.6044, 0.7285, 0.6044, 0.75, 0.7285, 0.7472, 0.7285, 0.7396, 0.7285, 0.7291, 0.7285, 0.75, 0.6044, 0.75, 0.6048, 0.75, 0.606, 0.75, 0.6076, 0.6875, 0.6044, 0.7188, 0.6044, 0.7188, 0.7285, 0.6875, 0.7285, 0.7812, 0.5048, 0.7812, 0.6044, 0.7667, 0.6044, 0.75, 0.6012, 0.75, 0.5048, 0.9688, 1.0, 1.0, 1.0, 1.0, 1.0, 0.9687, 1.0, 0.5938, 1.0, 0.625, 1.0, 0.625, 1.0, 0.5938, 1.0, 0.1875, 1.0, 0.2188, 1.0, 0.2188, 1.0, 0.1875, 1.0, 0.625, 1.0, 0.6562, 1.0, 0.6562, 1.0, 0.625, 1.0, 0.2188, 1.0, 0.25, 1.0, 0.25, 1.0, 0.2188, 1.0, 0.6562, 1.0, 0.6875, 1.0, 0.6875, 1.0, 0.6562, 1.0, 0.25, 1.0, 0.2812, 1.0, 0.2813, 1.0, 0.25, 1.0, 0.6875, 1.0, 0.7188, 1.0, 0.7188, 1.0, 0.6875, 1.0, 0.2812, 1.0, 0.3125, 1.0, 0.3125, 1.0, 0.2813, 1.0, 0.7188, 1.0, 0.75, 1.0, 0.75, 1.0, 0.7188, 1.0, 0.3125, 1.0, 0.3438, 1.0, 0.3438, 1.0, 0.3125, 1.0, 0.75, 1.0, 0.7812, 1.0, 0.7812, 1.0, 0.75, 1.0, 0.3438, 1.0, 0.375, 1.0, 0.375, 1.0, 0.3438, 1.0, 0.7812, 1.0, 0.8125, 1.0, 0.8125, 1.0, 0.7812, 1.0, 0.375, 1.0, 0.4062, 1.0, 0.4062, 1.0, 0.375, 1.0, 0.9375, 1.0, 0.9688, 1.0, 0.9687, 1.0, 0.9375, 1.0, 0.8125, 1.0, 0.8438, 1.0, 0.8438, 1.0, 0.8125, 1.0, 0.4062, 1.0, 0.4375, 1.0, 0.4375, 1.0, 0.4062, 1.0, 0.8438, 1.0, 0.875, 1.0, 0.875, 1.0, 0.8438, 1.0, 0.4375, 1.0, 0.4688, 1.0, 0.4688, 1.0, 0.4375, 1.0, 0.03125, 1.0, 0.0625, 1.0, 0.0625, 1.0, 0.03125, 1.0, 0.875, 1.0, 0.9062, 1.0, 0.9062, 1.0, 0.875, 1.0, 0.4688, 1.0, 0.5, 1.0, 0.5, 1.0, 0.4688, 1.0, 0.0625, 1.0, 0.09375, 1.0, 0.09375, 1.0, 0.0625, 1.0, 0.9062, 1.0, 0.9375, 1.0, 0.9375, 1.0, 0.9062, 1.0, 0.5, 1.0, 0.5312, 1.0, 0.5312, 1.0, 0.5, 1.0, 0.09375, 1.0, 0.125, 1.0, 0.125, 1.0, 0.09375, 1.0, 0.5312, 1.0, 0.5625, 1.0, 0.5625, 1.0, 0.5312, 1.0, 0.125, 1.0, 0.1562, 1.0, 0.1562, 1.0, 0.125, 1.0, 0.5625, 1.0, 0.5938, 1.0, 0.5938, 1.0, 0.5625, 1.0, 0.0, 1.0, 0.03125, 1.0, 0.03125, 1.0, 0.0, 1.0, 0.1562, 1.0, 0.1875, 1.0, 0.1875, 1.0, 0.1562, 1.0, 0.9688, 1.0, 1.0, 1.0, 1.0, 1.0, 0.9688, 1.0, 0.6875, 1.0, 0.7188, 1.0, 0.7188, 1.0, 0.6875, 1.0, 0.2812, 1.0, 0.3125, 1.0, 0.3125, 1.0, 0.2812, 1.0, 0.7188, 1.0, 0.75, 1.0, 0.75, 1.0, 0.7188, 1.0, 0.3125, 1.0, 0.3438, 1.0, 0.3438, 1.0, 0.3125, 1.0, 0.75, 1.0, 0.7812, 1.0, 0.7812, 1.0, 0.75, 1.0, 0.3438, 1.0, 0.375, 1.0, 0.375, 1.0, 0.3438, 1.0, 0.7812, 1.0, 0.8125, 1.0, 0.8125, 1.0, 0.7812, 1.0, 0.375, 1.0, 0.4062, 1.0, 0.4062, 1.0, 0.375, 1.0, 0.9375, 1.0, 0.9688, 1.0, 0.9688, 1.0, 0.9375, 1.0, 0.8125, 1.0, 0.8437, 1.0, 0.8437, 1.0, 0.8125, 1.0, 0.4062, 1.0, 0.4375, 1.0, 0.4375, 1.0, 0.4062, 1.0, 0.8437, 1.0, 0.875, 1.0, 0.875, 1.0, 0.8437, 1.0, 0.4375, 1.0, 0.4688, 1.0, 0.4688, 1.0, 0.4375, 1.0, 0.03125, 1.0, 0.0625, 1.0, 0.0625, 1.0, 0.03125, 1.0, 0.875, 1.0, 0.9062, 1.0, 0.9062, 1.0, 0.875, 1.0, 0.4688, 1.0, 0.5, 1.0, 0.5, 1.0, 0.4688, 1.0, 0.0625, 1.0, 0.09375, 1.0, 0.09375, 1.0, 0.0625, 1.0, 0.9062, 1.0, 0.9375, 1.0, 0.9375, 1.0, 0.9062, 1.0, 0.5, 1.0, 0.5312, 1.0, 0.5312, 1.0, 0.5, 1.0, 0.09375, 1.0, 0.125, 1.0, 0.125, 1.0, 0.09375, 1.0, 0.0, 1.0, 0.03125, 1.0, 0.03125, 1.0, 0.0, 1.0, 0.5312, 1.0, 0.5625, 1.0, 0.5625, 1.0, 0.5312, 1.0, 0.1562, 1.0, 0.1875, 1.0, 0.1875, 1.0, 0.1562, 1.0, 0.5625, 1.0, 0.5938, 1.0, 0.5938, 1.0, 0.5625, 1.0, 0.5938, 1.0, 0.625, 1.0, 0.625, 1.0, 0.5938, 1.0, 0.1875, 1.0, 0.2188, 1.0, 0.2188, 1.0, 0.1875, 1.0, 0.625, 1.0, 0.6562, 1.0, 0.6562, 1.0, 0.625, 1.0, 0.2188, 1.0, 0.25, 1.0, 0.25, 1.0, 0.2188, 1.0, 0.6562, 1.0, 0.6875, 1.0, 0.6875, 1.0, 0.6562, 1.0, 0.125, 1.0, 0.1562, 1.0, 0.1562, 1.0, 0.125, 1.0, 0.25, 1.0, 0.2812, 1.0, 0.2812, 1.0, 0.25, 1.0, 0.25, 1.0, 0.2812, 1.0, 0.2812, 1.0, 0.25, 1.0, 0.125, 1.0, 0.1562, 1.0, 0.1562, 1.0, 0.125, 1.0, 0.6562, 1.0, 0.6875, 1.0, 0.6875, 1.0, 0.6562, 1.0, 0.2188, 1.0, 0.25, 1.0, 0.25, 1.0, 0.2188, 1.0, 0.625, 1.0, 0.6562, 1.0, 0.6562, 1.0, 0.625, 1.0, 0.1875, 1.0, 0.2188, 1.0, 0.2188, 1.0, 0.1875, 1.0, 0.5938, 1.0, 0.625, 1.0, 0.625, 1.0, 0.5938, 1.0, 0.5625, 1.0, 0.5938, 1.0, 0.5938, 1.0, 0.5625, 1.0, 0.1562, 1.0, 0.1875, 1.0, 0.1875, 1.0, 0.1562, 1.0, 0.5312, 1.0, 0.5625, 1.0, 0.5625, 1.0, 0.5312, 1.0, 0.0, 1.0, 0.03125, 1.0, 0.03125, 1.0, 0.0, 1.0, 0.09375, 1.0, 0.125, 1.0, 0.125, 1.0, 0.09375, 1.0, 0.5, 1.0, 0.5312, 1.0, 0.5312, 1.0, 0.5, 1.0, 0.9062, 1.0, 0.9375, 1.0, 0.9375, 1.0, 0.9062, 1.0, 0.0625, 1.0, 0.09375, 1.0, 0.09375, 1.0, 0.0625, 1.0, 0.4688, 1.0, 0.5, 1.0, 0.5, 1.0, 0.4688, 1.0, 0.875, 1.0, 0.9062, 1.0, 0.9062, 1.0, 0.875, 1.0, 0.03125, 1.0, 0.0625, 1.0, 0.0625, 1.0, 0.03125, 1.0, 0.4375, 1.0, 0.4688, 1.0, 0.4688, 1.0, 0.4375, 1.0, 0.8438, 1.0, 0.875, 1.0, 0.875, 1.0, 0.8437, 1.0, 0.4062, 1.0, 0.4375, 1.0, 0.4375, 1.0, 0.4062, 1.0, 0.8125, 1.0, 0.8438, 1.0, 0.8437, 1.0, 0.8125, 1.0, 0.9375, 1.0, 0.9688, 1.0, 0.9688, 1.0, 0.9375, 1.0, 0.375, 1.0, 0.4062, 1.0, 0.4062, 1.0, 0.375, 1.0, 0.7812, 1.0, 0.8125, 1.0, 0.8125, 1.0, 0.7812, 1.0, 0.3438, 1.0, 0.375, 1.0, 0.375, 1.0, 0.3438, 1.0, 0.75, 1.0, 0.7812, 1.0, 0.7812, 1.0, 0.75, 1.0, 0.3125, 1.0, 0.3437, 1.0, 0.3438, 1.0, 0.3125, 1.0, 0.7188, 1.0, 0.75, 1.0, 0.75, 1.0, 0.7188, 1.0, 0.2812, 1.0, 0.3125, 1.0, 0.3125, 1.0, 0.2812, 1.0, 0.6875, 1.0, 0.7188, 1.0, 0.7188, 1.0, 0.6875, 1.0, 0.9688, 1.0, 1.0, 1.0, 1.0, 1.0, 0.9688, 1.0, 1.0, 0.7731, 1.0, 0.7852, 0.9688, 0.7852, 0.9688, 0.7731, 0.9688, 0.7731, 0.9688, 0.7852, 0.9375, 0.7852, 0.9375, 0.7731, 0.0625, 0.7731, 0.0625, 0.7852, 0.03125, 0.7852, 0.03125, 0.7731, 0.09375, 0.7731, 0.09375, 0.7852, 0.0625, 0.7852, 0.0625, 0.7731, 0.125, 0.7731, 0.125, 0.7852, 0.09375, 0.7852, 0.09375, 0.7731, 0.1562, 0.7731, 0.1562, 0.7852, 0.125, 0.7852, 0.125, 0.7731, 0.1875, 0.7731, 0.1875, 0.7852, 0.1562, 0.7852, 0.1562, 0.7731, 0.2188, 0.7731, 0.2187, 0.7852, 0.1875, 0.7852, 0.1875, 0.7731, 0.25, 0.7731, 0.25, 0.7852, 0.2187, 0.7852, 0.2188, 0.7731, 0.2812, 0.7731, 0.2812, 0.7852, 0.25, 0.7852, 0.25, 0.7731, 0.3125, 0.7731, 0.3125, 0.7852, 0.2812, 0.7852, 0.2812, 0.7731, 0.3438, 0.7731, 0.3438, 0.7852, 0.3125, 0.7852, 0.3125, 0.7731, 0.375, 0.7731, 0.375, 0.7852, 0.3438, 0.7852, 0.3438, 0.7731, 0.4062, 0.7731, 0.4062, 0.7852, 0.375, 0.7852, 0.375, 0.7731, 0.4375, 0.7731, 0.4375, 0.7852, 0.4062, 0.7852, 0.4062, 0.7731, 0.4688, 0.7731, 0.4688, 0.7852, 0.4375, 0.7852, 0.4375, 0.7731, 0.8125, 0.7731, 0.8125, 0.7852, 0.7812, 0.7852, 0.7812, 0.7731, 0.8438, 0.7731, 0.8438, 0.7852, 0.8125, 0.7852, 0.8125, 0.7731, 0.875, 0.7731, 0.875, 0.7852, 0.8438, 0.7852, 0.8438, 0.7731, 0.9062, 0.7731, 0.9062, 0.7852, 0.875, 0.7852, 0.875, 0.7731, 0.9375, 0.7731, 0.9375, 0.7852, 0.9062, 0.7852, 0.9062, 0.7731, 0.03125, 0.7731, 0.03125, 0.7852, 0.0, 0.7852, 0.0, 0.7731, 0.03125, 0.7285, 0.03125, 0.7731, 0.0, 0.7731, 0.0, 0.7285, 0.9375, 0.7285, 0.9375, 0.7731, 0.9062, 0.7731, 0.9062, 0.7285, 0.9062, 0.7285, 0.9062, 0.7731, 0.875, 0.7731, 0.875, 0.7285, 0.875, 0.7285, 0.875, 0.7731, 0.8438, 0.7731, 0.8438, 0.7285, 0.8438, 0.7285, 0.8438, 0.7731, 0.8125, 0.7731, 0.8125, 0.7285, 0.8125, 0.7285, 0.8125, 0.7731, 0.7812, 0.7731, 0.7812, 0.7285, 0.4688, 0.7285, 0.4688, 0.7731, 0.4375, 0.7731, 0.4375, 0.7285, 0.4375, 0.7285, 0.4375, 0.7731, 0.4062, 0.7731, 0.4062, 0.7285, 0.4062, 0.7285, 0.4062, 0.7731, 0.375, 0.7731, 0.375, 0.7285, 0.375, 0.7285, 0.375, 0.7731, 0.3438, 0.7731, 0.3438, 0.7285, 0.3438, 0.7285, 0.3438, 0.7731, 0.3125, 0.7731, 0.3125, 0.7285, 0.3125, 0.7285, 0.3125, 0.7731, 0.2812, 0.7731, 0.2812, 0.7285, 0.2812, 0.7285, 0.2812, 0.7731, 0.25, 0.7731, 0.25, 0.7285, 0.25, 0.7285, 0.25, 0.7731, 0.2188, 0.7731, 0.2187, 0.7285, 0.2187, 0.7285, 0.2188, 0.7731, 0.1875, 0.7731, 0.1875, 0.7285, 0.1875, 0.7285, 0.1875, 0.7731, 0.1562, 0.7731, 0.1562, 0.7285, 0.1562, 0.7285, 0.1562, 0.7731, 0.125, 0.7731, 0.125, 0.7285, 0.125, 0.7285, 0.125, 0.7731, 0.09375, 0.7731, 0.09375, 0.7285, 0.09375, 0.7285, 0.09375, 0.7731, 0.0625, 0.7731, 0.0625, 0.7285, 0.0625, 0.7285, 0.0625, 0.7731, 0.03125, 0.7731, 0.03125, 0.7285, 0.9687, 0.7285, 0.9688, 0.7731, 0.9375, 0.7731, 0.9375, 0.7285, 1.0, 0.7285, 1.0, 0.7731, 0.9688, 0.7731, 0.9687, 0.7285, 1.0, 0.7852, 1.0, 0.9929, 0.9688, 0.9929, 0.9688, 0.7852, 0.9688, 0.7852, 0.9688, 0.9929, 0.9375, 0.9929, 0.9375, 0.7852, 0.0625, 0.7852, 0.0625, 0.9929, 0.03125, 0.9929, 0.03125, 0.7852, 0.09375, 0.7852, 0.09375, 0.9929, 0.0625, 0.9929, 0.0625, 0.7852, 0.125, 0.7852, 0.125, 0.9929, 0.09375, 0.9929, 0.09375, 0.7852, 0.1562, 0.7852, 0.1563, 0.9929, 0.125, 0.9929, 0.125, 0.7852, 0.1875, 0.7852, 0.1875, 0.9929, 0.1563, 0.9929, 0.1562, 0.7852, 0.2187, 0.7852, 0.2188, 0.9929, 0.1875, 0.9929, 0.1875, 0.7852, 0.25, 0.7852, 0.25, 0.9929, 0.2188, 0.9929, 0.2187, 0.7852, 0.2812, 0.7852, 0.2812, 0.9929, 0.25, 0.9929, 0.25, 0.7852, 0.3125, 0.7852, 0.3125, 0.9929, 0.2812, 0.9929, 0.2812, 0.7852, 0.3438, 0.7852, 0.3438, 0.9929, 0.3125, 0.9929, 0.3125, 0.7852, 0.375, 0.7852, 0.375, 0.9929, 0.3438, 0.9929, 0.3438, 0.7852, 0.4062, 0.7852, 0.4062, 0.9929, 0.375, 0.9929, 0.375, 0.7852, 0.4375, 0.7852, 0.4375, 0.9929, 0.4062, 0.9929, 0.4062, 0.7852, 0.4688, 0.7852, 0.4688, 0.9929, 0.4375, 0.9929, 0.4375, 0.7852, 0.8125, 0.7852, 0.8125, 0.9929, 0.7812, 0.9929, 0.7812, 0.7852, 0.8438, 0.7852, 0.8438, 0.9929, 0.8125, 0.9929, 0.8125, 0.7852, 0.875, 0.7852, 0.875, 0.9929, 0.8438, 0.9929, 0.8438, 0.7852, 0.9062, 0.7852, 0.9062, 0.9929, 0.875, 0.9929, 0.875, 0.7852, 0.9375, 0.7852, 0.9375, 0.9929, 0.9062, 0.9929, 0.9062, 0.7852, 0.03125, 0.7852, 0.03125, 0.9929, 0.0, 0.9929, 0.0, 0.7852])
me_cylinder.materials.append(mat_missileblue)
me_cylinder.materials.append(mat_missiledarkblue)
me_cylinder.materials.append(mat_baremetal)
me_cylinder.use_remesh_preserve_volume = False
me_cylinder.use_remesh_preserve_attributes = False
me_cylinder.use_mirror_vertex_groups = False
me_cylinder.update()
me_cube_002 = bpy.data.meshes.new('Cube.002')
me_cube_002.from_pydata([(1.649, -0.08993, 0.9953), (1.649, -0.08993, 8.176), (1.649, 0.08993, 0.9953), (1.649, 0.08993, 8.176), (8.743, -0.08993, 2.7), (8.743, -0.08993, 4.701), (8.743, 0.08993, 2.7), (8.743, 0.08993, 4.701), (3.003, 0.0005859, 4.395), (2.467, -0.702, 3.884), (2.467, 0.2689, 3.569), (2.467, 0.869, 4.395), (2.467, 0.2689, 5.221), (2.467, -0.702, 4.905), (2.858, 0.1583, 3.909), (2.858, -0.4124, 4.095), (2.543, -0.2546, 3.609), (2.543, -0.8253, 4.395), (2.858, -0.4124, 4.695), (2.858, 0.511, 4.395), (2.543, 0.6688, 3.909), (2.858, 0.1583, 4.88), (2.543, 0.6688, 4.88), (2.543, -0.2546, 5.18), (2.032, -0.9228, 4.095), (2.032, -0.9228, 4.695), (2.032, 0.0005859, 3.424), (2.032, -0.5701, 3.609), (2.032, 0.924, 4.095), (2.032, 0.5713, 3.609), (2.032, 0.5713, 5.18), (2.032, 0.924, 4.695), (2.032, -0.5701, 5.18), (2.032, 0.0005859, 5.366)], [], [(0, 1, 3, 2), (2, 3, 7, 6), (6, 7, 5, 4), (4, 5, 1, 0), (2, 6, 4, 0), (7, 3, 1, 5), (8, 15, 14), (9, 15, 17), (8, 14, 19), (8, 19, 21), (8, 21, 18), (9, 17, 24), (10, 16, 26), (11, 20, 28), (12, 22, 30), (13, 23, 32), (9, 24, 27), (10, 26, 29), (11, 28, 31), (12, 30, 33), (13, 32, 25), (32, 23, 33), (23, 12, 33), (30, 22, 31), (22, 11, 31), (28, 20, 29), (20, 10, 29), (26, 16, 27), (16, 9, 27), (24, 17, 25), (17, 13, 25), (18, 23, 13), (18, 21, 23), (21, 12, 23), (21, 22, 12), (21, 19, 22), (19, 11, 22), (19, 20, 11), (19, 14, 20), (14, 10, 20), (17, 18, 13), (17, 15, 18), (15, 8, 18), (14, 16, 10), (14, 15, 16), (15, 9, 16)])
me_cube_002.polygons.foreach_set('use_smooth', [0, 0, 0, 0, 0, 0, 1, 1, 1, 1, 1, 1, 1, 1, 1, 1, 1, 1, 1, 1, 1, 1, 1, 1, 1, 1, 1, 1, 1, 1, 1, 1, 1, 1, 1, 1, 1, 1, 1, 1, 1, 1, 1, 1, 1, 1])
_uv = me_cube_002.uv_layers.new(name='UVMap')
_uv.uv.foreach_set('vector', [0.375, 0.0, 0.625, 0.0, 0.625, 0.25, 0.375, 0.25, 0.375, 0.25, 0.625, 0.25, 0.625, 0.5, 0.375, 0.5, 0.375, 0.5, 0.625, 0.5, 0.625, 0.75, 0.375, 0.75, 0.375, 0.75, 0.625, 0.75, 0.625, 1.0, 0.375, 1.0, 0.125, 0.5, 0.375, 0.5, 0.375, 0.75, 0.125, 0.75, 0.625, 0.5, 0.875, 0.5, 0.875, 0.75, 0.625, 0.75, 0.8182, 0.0, 0.7727, 0.07873, 0.8636, 0.07873, 0.7273, 0.1575, 0.6818, 0.07873, 0.6364, 0.1575, 0.09091, 0.0, 0.04545, 0.07873, 0.1364, 0.07873, 0.2727, 0.0, 0.2273, 0.07873, 0.3182, 0.07873, 0.4545, 0.0, 0.4091, 0.07873, 0.5, 0.07873, 0.7273, 0.1575, 0.6364, 0.1575, 0.6818, 0.2362, 0.9091, 0.1575, 0.8182, 0.1575, 0.8636, 0.2362, 0.1818, 0.1575, 0.09091, 0.1575, 0.1364, 0.2362, 0.3636, 0.1575, 0.2727, 0.1575, 0.3182, 0.2362, 0.5455, 0.1575, 0.4545, 0.1575, 0.5, 0.2362, 0.7273, 0.1575, 0.6818, 0.2362, 0.7727, 0.2362, 0.9091, 0.1575, 0.8636, 0.2362, 0.9545, 0.2362, 0.1818, 0.1575, 0.1364, 0.2362, 0.2273, 0.2362, 0.3636, 0.1575, 0.3182, 0.2362, 0.4091, 0.2362, 0.5455, 0.1575, 0.5, 0.2362, 0.5909, 0.2362, 0.5, 0.2362, 0.4545, 0.1575, 0.4091, 0.2362, 0.4545, 0.1575, 0.3636, 0.1575, 0.4091, 0.2362, 0.3182, 0.2362, 0.2727, 0.1575, 0.2273, 0.2362, 0.2727, 0.1575, 0.1818, 0.1575, 0.2273, 0.2362, 0.1364, 0.2362, 0.09091, 0.1575, 0.04545, 0.2362, 0.09091, 0.1575, 0.0, 0.1575, 0.04545, 0.2362, 0.8636, 0.2362, 0.8182, 0.1575, 0.7727, 0.2362, 0.8182, 0.1575, 0.7273, 0.1575, 0.7727, 0.2362, 0.6818, 0.2362, 0.6364, 0.1575, 0.5909, 0.2362, 0.6364, 0.1575, 0.5455, 0.1575, 0.5909, 0.2362, 0.5, 0.07873, 0.4545, 0.1575, 0.5455, 0.1575, 0.5, 0.07873, 0.4091, 0.07873, 0.4545, 0.1575, 0.4091, 0.07873, 0.3636, 0.1575, 0.4545, 0.1575, 0.3182, 0.07873, 0.2727, 0.1575, 0.3636, 0.1575, 0.3182, 0.07873, 0.2273, 0.07873, 0.2727, 0.1575, 0.2273, 0.07873, 0.1818, 0.1575, 0.2727, 0.1575, 0.1364, 0.07873, 0.09091, 0.1575, 0.1818, 0.1575, 0.1364, 0.07873, 0.04545, 0.07873, 0.09091, 0.1575, 0.04545, 0.07873, 0.0, 0.1575, 0.09091, 0.1575, 0.6364, 0.1575, 0.5909, 0.07873, 0.5455, 0.1575, 0.6364, 0.1575, 0.6818, 0.07873, 0.5909, 0.07873, 0.6818, 0.07873, 0.6364, 0.0, 0.5909, 0.07873, 0.8636, 0.07873, 0.8182, 0.1575, 0.9091, 0.1575, 0.8636, 0.07873, 0.7727, 0.07873, 0.8182, 0.1575, 0.7727, 0.07873, 0.7273, 0.1575, 0.8182, 0.1575])
me_cube_002.materials.append(mat_whitefins)
me_cube_002.use_remesh_preserve_volume = False
me_cube_002.use_remesh_preserve_attributes = False
me_cube_002.use_mirror_vertex_groups = False
me_cube_002.update()
me_cube_003 = bpy.data.meshes.new('Cube.003')
me_cube_003.from_pydata([(1.649, -0.08993, 2.359), (1.649, -0.08993, 6.429), (1.649, 0.08993, 2.359), (1.649, 0.08993, 6.429), (4.273, -0.08993, 3.656), (5.465, -0.08993, 5.332), (4.273, 0.08993, 3.656), (5.465, 0.08993, 5.332)], [], [(0, 1, 3, 2), (2, 3, 7, 6), (6, 7, 5, 4), (4, 5, 1, 0), (2, 6, 4, 0), (7, 3, 1, 5)])
_uv = me_cube_003.uv_layers.new(name='UVMap')
_uv.uv.foreach_set('vector', [0.375, 0.0, 0.625, 0.0, 0.625, 0.25, 0.375, 0.25, 0.375, 0.25, 0.625, 0.25, 0.625, 0.5, 0.375, 0.5, 0.375, 0.5, 0.625, 0.5, 0.625, 0.75, 0.375, 0.75, 0.375, 0.75, 0.625, 0.75, 0.625, 1.0, 0.375, 1.0, 0.125, 0.5, 0.375, 0.5, 0.375, 0.75, 0.125, 0.75, 0.625, 0.5, 0.875, 0.5, 0.875, 0.75, 0.625, 0.75])
me_cube_003.materials.append(mat_whitefins)
me_cube_003.use_remesh_preserve_volume = False
me_cube_003.use_remesh_preserve_attributes = False
me_cube_003.use_mirror_vertex_groups = False
me_cube_003.update()
me_cube_004 = bpy.data.meshes.new('Cube.004')
me_cube_004.from_pydata([(1.649, -0.08993, 2.359), (2.371, -0.08993, 20.59), (1.649, 0.08993, 2.359), (2.371, 0.08993, 20.59), (3.557, -0.08993, 3.656), (4.35, -0.08993, 19.08), (3.557, 0.08993, 3.656), (4.35, 0.08993, 19.08), (2.36, 0.08993, 2.794), (3.165, 0.08993, 20.04), (2.36, -0.08993, 2.794), (3.165, -0.08993, 20.04), (2.371, -0.08993, 22.71), (2.371, 0.08993, 22.71), (3.298, -0.08993, 21.58), (3.298, 0.08993, 21.58), (2.083, -0.08993, 20.59), (2.083, 0.08993, 20.59), (2.083, -0.08993, 22.71), (2.083, 0.08993, 22.71), (2.355, -0.2689, 20.84), (2.355, -0.2689, 22.47), (2.355, 0.2689, 22.47), (2.355, 0.2689, 20.84), (2.099, -0.2689, 20.84), (2.099, -0.2689, 22.47), (2.099, 0.2689, 22.47), (2.099, 0.2689, 20.84)], [], [(0, 1, 3, 2), (8, 9, 7, 6), (6, 7, 5, 4), (10, 11, 1, 0), (8, 6, 4, 10), (3, 1, 16, 17), (7, 9, 11, 5), (2, 8, 10, 0), (4, 5, 11, 10), (2, 3, 9, 8), (15, 13, 12, 14), (9, 3, 13, 15), (1, 11, 14, 12), (11, 9, 15, 14), (17, 16, 18, 19), (1, 12, 21, 20), (12, 13, 19, 18), (19, 13, 22, 26), (20, 21, 25, 24), (22, 23, 27, 26), (3, 17, 27, 23), (17, 19, 26, 27), (13, 3, 23, 22), (12, 18, 25, 21), (16, 1, 20, 24), (18, 16, 24, 25)])
_uv = me_cube_004.uv_layers.new(name='UVMap')
_uv.uv.foreach_set('vector', [0.375, 0.0, 0.625, 0.0, 0.625, 0.25, 0.375, 0.25, 0.375, 0.375, 0.625, 0.375, 0.625, 0.5, 0.375, 0.5, 0.375, 0.5, 0.625, 0.5, 0.625, 0.75, 0.375, 0.75, 0.375, 0.875, 0.625, 0.875, 0.625, 1.0, 0.375, 1.0, 0.25, 0.5, 0.375, 0.5, 0.375, 0.75, 0.25, 0.75, 0.625, 0.25, 0.625, 0.0, 0.625, 0.0, 0.625, 0.25, 0.625, 0.5, 0.75, 0.5, 0.75, 0.75, 0.625, 0.75, 0.125, 0.5, 0.25, 0.5, 0.25, 0.75, 0.125, 0.75, 0.375, 0.75, 0.625, 0.75, 0.625, 0.875, 0.375, 0.875, 0.375, 0.25, 0.625, 0.25, 0.625, 0.375, 0.375, 0.375, 0.75, 0.5, 0.875, 0.5, 0.875, 0.75, 0.75, 0.75, 0.625, 0.375, 0.625, 0.25, 0.625, 0.25, 0.625, 0.375, 0.625, 1.0, 0.625, 0.875, 0.625, 0.875, 0.625, 1.0, 0.75, 0.75, 0.75, 0.5, 0.75, 0.5, 0.75, 0.75, 0.625, 0.25, 0.625, 0.0, 0.625, 0.0, 0.625, 0.25, 0.625, 1.0, 0.625, 1.0, 0.625, 1.0, 0.625, 1.0, 0.875, 0.75, 0.875, 0.5, 0.875, 0.5, 0.875, 0.75, 0.875, 0.5, 0.875, 0.5, 0.875, 0.5, 0.875, 0.5, 0.625, 1.0, 0.625, 1.0, 0.625, 1.0, 0.625, 1.0, 0.625, 0.25, 0.625, 0.25, 0.625, 0.25, 0.625, 0.25, 0.625, 0.25, 0.625, 0.25, 0.625, 0.25, 0.625, 0.25, 0.625, 0.25, 0.625, 0.25, 0.625, 0.25, 0.625, 0.25, 0.625, 0.25, 0.625, 0.25, 0.625, 0.25, 0.625, 0.25, 0.875, 0.75, 0.875, 0.75, 0.875, 0.75, 0.875, 0.75, 0.625, 0.0, 0.625, 0.0, 0.625, 0.0, 0.625, 0.0, 0.625, 0.0, 0.625, 0.0, 0.625, 0.0, 0.625, 0.0])
me_cube_004.materials.append(mat_whitefins)
me_cube_004.use_remesh_preserve_volume = False
me_cube_004.use_remesh_preserve_attributes = False
me_cube_004.use_mirror_vertex_groups = False
me_cube_004.update()

# ---- objects
ob_barrel = bpy.data.objects.new('Barrel', me_cylinder)
ob_bottomfin1 = bpy.data.objects.new('BottomFin1', me_cube_002)
ob_bottomfin2 = bpy.data.objects.new('BottomFin2', me_cube_002)
ob_bottomfin3 = bpy.data.objects.new('BottomFin3', me_cube_002)
ob_bottomfin4 = bpy.data.objects.new('BottomFin4', me_cube_002)
ob_midfin1 = bpy.data.objects.new('MidFin1', me_cube_003)
ob_midfin4 = bpy.data.objects.new('MidFin4', me_cube_003)
ob_midfin3 = bpy.data.objects.new('MidFin3', me_cube_003)
ob_midfin2 = bpy.data.objects.new('MidFin2', me_cube_003)
ob_topfin2 = bpy.data.objects.new('TopFin2', me_cube_004)
ob_topfin1 = bpy.data.objects.new('TopFin1', me_cube_004)
ob_topfin4 = bpy.data.objects.new('TopFin4', me_cube_004)
ob_topfin3 = bpy.data.objects.new('TopFin3', me_cube_004)

# ---- transforms, parenting, visibility, modifiers, constraints
ob_barrel.location = (0.0, 0.0, 0.0)
ob_barrel.lineart.crease_threshold = 0.0
_m = ob_barrel.modifiers.new('Auto Smooth', 'NODES')
_m.node_group = ng_auto_smooth
_gi = [s.identifier for s in ng_auto_smooth.interface.items_tree if s.item_type == 'SOCKET' and s.in_out == 'INPUT']
_m[_gi[1]] = 0.5236  # Angle
ob_bottomfin1.location = (0.0, 0.0, 0.0)
ob_bottomfin1.rotation_euler = (0.0, -0.0, 0.7854)
ob_bottomfin1.lineart.crease_threshold = 0.0
ob_bottomfin2.location = (-0.02852, 0.02576, 0.02459)
ob_bottomfin2.rotation_euler = (0.0, -0.0, 2.356)
ob_bottomfin2.lineart.crease_threshold = 0.0
ob_bottomfin3.location = (-0.02852, 0.02576, 0.02459)
ob_bottomfin3.rotation_euler = (0.0, -0.0, 3.927)
ob_bottomfin3.lineart.crease_threshold = 0.0
ob_bottomfin4.location = (-0.02852, 0.02576, 0.02459)
ob_bottomfin4.rotation_euler = (0.0, 0.0, 5.498)
ob_bottomfin4.lineart.crease_threshold = 0.0
ob_midfin1.location = (0.0, 0.0, 40.32)
ob_midfin1.rotation_euler = (0.0, -0.0, 0.7854)
ob_midfin1.lineart.crease_threshold = 0.0
ob_midfin4.location = (0.0, 0.0, 40.32)
ob_midfin4.rotation_euler = (0.0, -0.0, -0.7854)
ob_midfin4.lineart.crease_threshold = 0.0
ob_midfin3.location = (0.0, 0.0, 40.32)
ob_midfin3.rotation_euler = (0.0, -0.0, -2.356)
ob_midfin3.lineart.crease_threshold = 0.0
ob_midfin2.location = (0.0, 0.0, 40.32)
ob_midfin2.rotation_euler = (0.0, 0.0, -3.927)
ob_midfin2.lineart.crease_threshold = 0.0
ob_topfin2.location = (0.0, 0.0, 44.98)
ob_topfin2.rotation_euler = (0.0, 0.0, -3.927)
ob_topfin2.lineart.crease_threshold = 0.0
ob_topfin1.location = (0.0, 0.0, 44.98)
ob_topfin1.rotation_euler = (0.0, -0.0, -5.498)
ob_topfin1.lineart.crease_threshold = 0.0
ob_topfin4.location = (0.0, 0.0, 44.98)
ob_topfin4.rotation_euler = (0.0, -0.0, -7.069)
ob_topfin4.lineart.crease_threshold = 0.0
ob_topfin3.location = (0.0, 0.0, 44.98)
ob_topfin3.rotation_euler = (0.0, -0.0, -8.639)
ob_topfin3.lineart.crease_threshold = 0.0

# ---- collection membership
col_collection.objects.link(ob_barrel)
col_collection.objects.link(ob_bottomfin1)
col_collection.objects.link(ob_bottomfin2)
col_collection.objects.link(ob_bottomfin3)
col_collection.objects.link(ob_bottomfin4)
col_collection.objects.link(ob_midfin1)
col_collection.objects.link(ob_midfin4)
col_collection.objects.link(ob_midfin3)
col_collection.objects.link(ob_midfin2)
col_collection.objects.link(ob_topfin2)
col_collection.objects.link(ob_topfin1)
col_collection.objects.link(ob_topfin4)
col_collection.objects.link(ob_topfin3)

# ---- scene / render settings (as saved in the file)
scene.frame_start = 1; scene.frame_end = 250; scene.frame_set(1)
scene.render.engine = 'BLENDER_EEVEE_NEXT'
scene.cycles.use_denoising = False
scene.cycles.samples = 128
scene.cycles.sampling_pattern = 'TABULATED_SOBOL'
scene.cycles.use_adaptive_sampling = False
scene.cycles.use_light_tree = False
scene.view_settings.view_transform = 'Filmic'
bpy.context.view_layer.update()

# ---- added for rendering (the .blend has no active camera and no usable light): camera, sun
cam_auto = bpy.data.cameras.new('AutoCamera')
cam_auto.lens = 50.0
cam_auto.sensor_width = 36.0
cam_auto.clip_end = 1490.52
ob_auto_camera = bpy.data.objects.new('AutoCamera', cam_auto)
scene.collection.objects.link(ob_auto_camera)
ob_auto_camera.location = (84.9156, -101.891, 112.896)
ob_auto_camera.rotation_euler = (1.09748, -7.21219e-08, 0.694738)
scene.camera = ob_auto_camera
light_auto_sun = bpy.data.lights.new('AutoSun', 'SUN')
light_auto_sun.energy = 3.0
light_auto_sun.angle = 0.0523599
ob_auto_sun = bpy.data.objects.new('AutoSun', light_auto_sun)
scene.collection.objects.link(ob_auto_sun)
ob_auto_sun.rotation_euler = (0.872665, 0.174533, 0.523599)
bpy.context.view_layer.update()
